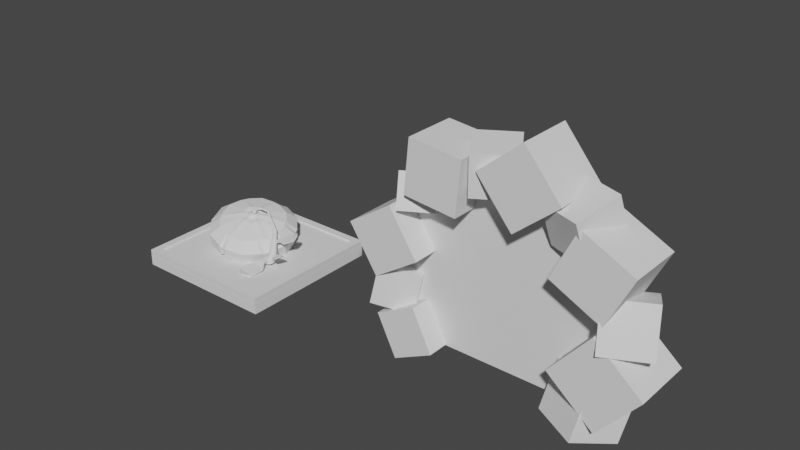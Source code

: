 # Source: Graphics.blend  (saved by Blender 3.4.6; exported with 4.5.12 LTS)
import bpy
from mathutils import Matrix  # noqa: F401  (used for matrix-valued properties, if any)

bpy.ops.wm.read_factory_settings(use_empty=True)
scene = bpy.context.scene
scene.name = 'Scene'

# ---- collections
col_collection = bpy.data.collections.new('Collection'); scene.collection.children.link(col_collection)

# ---- world
world_world = bpy.data.worlds.new('World'); scene.world = world_world
world_world.use_nodes = True; world_world.node_tree.nodes.clear()
_N = world_world.node_tree.nodes; _L = world_world.node_tree.links
n0 = _N.new('ShaderNodeOutputWorld'); n0.name = 'World Output'; n0.location = (300, 300)
n1 = _N.new('ShaderNodeBackground'); n1.name = 'Background'; n1.location = (10, 300)
n1.inputs[0].default_value = (0.05088, 0.05088, 0.05088, 1.0)
_L.new(n1.outputs[0], n0.inputs[0])
n0.is_active_output = True
world_world.color = (0.05088, 0.05088, 0.05088)
world_world.use_sun_shadow = False
world_world.sun_shadow_jitter_overblur = 0.0

# ---- meshes
me_cube_001 = bpy.data.meshes.new('Cube.001')
me_cube_001.from_pydata([(-0.5, -0.5, 0.0), (-0.5, 0.5, 0.0), (0.5, -0.5, 0.0), (0.5, 0.5, 0.0), (-0.4733, -0.4733, 0.1), (-0.5, -0.5, 0.07326), (-0.4922, -0.4922, 0.09217), (-0.4733, 0.4733, 0.1), (-0.5, 0.5, 0.07326), (-0.4922, 0.4922, 0.09217), (0.4733, -0.4733, 0.1), (0.5, -0.5, 0.07326), (0.4922, -0.4922, 0.09217), (0.4733, 0.4733, 0.1), (0.5, 0.5, 0.07326), (0.4922, 0.4922, 0.09217)], [], [(13, 7, 4, 10), (3, 14, 11, 2), (0, 5, 8, 1), (1, 8, 14, 3), (4, 7, 9, 6), (6, 9, 8, 5), (7, 13, 15, 9), (9, 15, 14, 8), (13, 10, 12, 15), (15, 12, 11, 14), (10, 4, 6, 12), (12, 6, 5, 11), (2, 11, 5, 0)])
_uv = me_cube_001.uv_layers.new(name='UVMap')
_uv.uv.foreach_set('vector', [0.6317, 0.5067, 0.8683, 0.5067, 0.8683, 0.7433, 0.6317, 0.7433, 0.375, 0.5, 0.5582, 0.5, 0.5582, 0.75, 0.375, 0.75, 0.375, 0.0, 0.5582, 0.0, 0.5582, 0.25, 0.375, 0.25, 0.375, 0.25, 0.5582, 0.25, 0.5582, 0.5, 0.375, 0.5, 0.8683, 0.7433, 0.8683, 0.5067, 0.875, 0.502, 0.875, 0.748, 0.625, 0.001958, 0.625, 0.248, 0.5582, 0.25, 0.5582, 0.0, 0.8683, 0.5067, 0.6317, 0.5067, 0.627, 0.5, 0.873, 0.5, 0.625, 0.252, 0.625, 0.498, 0.5582, 0.5, 0.5582, 0.25, 0.6317, 0.5067, 0.6317, 0.7433, 0.625, 0.748, 0.625, 0.502, 0.625, 0.502, 0.625, 0.748, 0.5582, 0.75, 0.5582, 0.5, 0.6317, 0.7433, 0.8683, 0.7433, 0.873, 0.75, 0.627, 0.75, 0.625, 0.752, 0.625, 0.998, 0.5582, 1.0, 0.5582, 0.75, 0.375, 0.75, 0.5582, 0.75, 0.5582, 1.0, 0.375, 1.0])
me_cube_001.update()
me_cube_004 = bpy.data.meshes.new('Cube.004')
me_cube_004.from_pydata([(-0.4995, -0.4995, 0.07269), (-0.4995, -0.4995, 0.1123), (-0.4995, 0.4995, 0.07269), (-0.4995, 0.4995, 0.1123), (0.4995, -0.4995, 0.07269), (0.4995, -0.4995, 0.1123), (0.4995, 0.4995, 0.07269), (0.4995, 0.4995, 0.1123), (-0.4496, -0.4496, 0.1123), (-0.4496, 0.4496, 0.1123), (0.4496, 0.4496, 0.1123), (0.4496, -0.4496, 0.1123), (-0.4496, -0.4496, 0.07326), (-0.4496, 0.4496, 0.07326), (0.4496, 0.4496, 0.07326), (0.4496, -0.4496, 0.07326)], [], [(0, 1, 3, 2), (2, 3, 7, 6), (6, 7, 5, 4), (4, 5, 1, 0), (7, 3, 9, 10), (11, 10, 14, 15), (5, 7, 10, 11), (3, 1, 8, 9), (1, 5, 11, 8), (9, 8, 12, 13), (8, 11, 15, 12), (10, 9, 13, 14)])
_uv = me_cube_004.uv_layers.new(name='UVMap')
_uv.uv.foreach_set('vector', [0.375, 0.0, 0.625, 0.0, 0.625, 0.25, 0.375, 0.25, 0.375, 0.25, 0.625, 0.25, 0.625, 0.5, 0.375, 0.5, 0.375, 0.5, 0.625, 0.5, 0.625, 0.75, 0.375, 0.75, 0.375, 0.75, 0.625, 0.75, 0.625, 1.0, 0.375, 1.0, 0.625, 0.5, 0.625, 0.25, 0.625, 0.25, 0.625, 0.5, 0.625, 0.75, 0.625, 0.5, 0.625, 0.5, 0.625, 0.75, 0.625, 0.75, 0.625, 0.5, 0.625, 0.5, 0.625, 0.75, 0.625, 0.25, 0.625, 0.0, 0.625, 0.0, 0.625, 0.25, 0.625, 1.0, 0.625, 0.75, 0.625, 0.75, 0.625, 1.0, 0.625, 0.25, 0.625, 0.0, 0.625, 0.0, 0.625, 0.25, 0.625, 1.0, 0.625, 0.75, 0.625, 0.75, 0.625, 1.0, 0.625, 0.5, 0.625, 0.25, 0.625, 0.25, 0.625, 0.5])
me_cube_004.update()
me_cylinder = bpy.data.meshes.new('Cylinder')
me_cylinder.from_pydata([(0.03656, 0.2574, -0.291), (0.02173, 0.07909, -0.03838), (0.1574, 0.04972, -0.2923), (0.06433, 0.005869, -0.05772), (0.03681, -0.165, -0.2925), (0.02182, -0.06981, -0.06179), (-0.2046, -0.1719, -0.2916), (-0.06329, -0.07226, -0.0465), (-0.3255, 0.03579, -0.2903), (-0.1059, 0.0009614, -0.02716), (-0.2049, 0.2505, -0.2901), (-0.06338, 0.07664, -0.02309), (0.1023, 0.2839, -0.1266), (0.2515, 0.03198, -0.1909), (0.1029, -0.2377, -0.2033), (-0.1852, -0.2441, -0.1495), (-0.3459, 0.01099, -0.09183), (-0.1986, 0.279, -0.08808), (0.0767, 0.291, -0.2137), (0.2222, 0.04539, -0.2763), (0.07729, -0.2177, -0.2884), (-0.2034, -0.2239, -0.2359), (-0.3604, 0.02482, -0.1799), (-0.22, 0.2885, -0.1893), (0.08164, 0.208, -0.06839), (0.1935, 0.01561, -0.1192), (0.08188, -0.1832, -0.1299), (-0.1417, -0.1896, -0.08974), (-0.2536, 0.002721, -0.03891), (-0.1419, 0.2015, -0.02824), (-0.02078, 0.003415, -0.04244), (-0.02078, 0.003415, -0.04244), (-0.02078, 0.003415, -0.04244), (-0.02078, 0.003415, -0.04244), (-0.02078, 0.003415, -0.04244), (-0.02078, 0.003415, -0.04244), (-0.126, 0.2741, -0.2903), (-0.04234, 0.2765, -0.2906), (-0.08281, 0.2535, -0.2904), (-0.04979, 0.08071, -0.02496), (0.008135, 0.08238, -0.03536), (-0.0193, 0.08127, -0.02402), (0.09434, 0.2008, -0.2915), (0.1362, 0.1288, -0.2919), (0.09863, 0.1529, -0.2915), (0.03168, 0.06933, -0.04175), (0.06068, 0.01949, -0.05491), (0.04828, 0.04382, -0.04235), (0.1363, -0.03057, -0.2925), (0.09452, -0.105, -0.2926), (0.09876, -0.05863, -0.2923), (0.06069, -0.007965, -0.05923), (0.03176, -0.05947, -0.06199), (0.04833, -0.03499, -0.05474), (-0.04206, -0.1886, -0.2923), (-0.1257, -0.191, -0.292), (-0.08256, -0.1696, -0.2919), (0.008229, -0.07388, -0.05992), (-0.04969, -0.07555, -0.04952), (-0.01921, -0.07633, -0.0488), (-0.2673, -0.1013, -0.2927), (-0.2939, -0.05796, -0.2926), (-0.264, -0.06909, -0.2908), (-0.07324, -0.0625, -0.04314), (-0.1022, -0.01266, -0.02997), (-0.08679, -0.03888, -0.03047), (-0.3044, 0.1161, -0.2901), (-0.2626, 0.1905, -0.29), (-0.2641, 0.1425, -0.2901), (-0.1022, 0.0148, -0.02565), (-0.07332, 0.0663, -0.02289), (-0.08684, 0.03992, -0.01808), (-0.07799, 0.3152, -0.1046), (-0.01839, 0.3131, -0.09977), (-0.04703, 0.3078, -0.1004), (0.2191, 0.1529, -0.1659), (0.1907, 0.1972, -0.1565), (0.2001, 0.1708, -0.1674), (0.1912, -0.146, -0.2051), (0.2192, -0.09084, -0.2042), (0.2003, -0.1173, -0.2127), (-0.06448, -0.2733, -0.1763), (-0.01776, -0.2739, -0.1868), (-0.04668, -0.2685, -0.191), (-0.3067, -0.1208, -0.1236), (-0.2668, -0.1683, -0.1263), (-0.287, -0.1424, -0.1307), (-0.2869, 0.1872, -0.08625), (-0.3137, 0.1338, -0.07848), (-0.294, 0.1566, -0.07868), (0.1624, 0.2069, -0.2427), (0.1908, 0.1627, -0.2521), (0.1707, 0.1815, -0.2588), (0.1909, -0.07368, -0.2893), (0.1629, -0.1288, -0.2902), (0.1709, -0.09944, -0.303), (-0.03396, -0.2536, -0.2598), (-0.07986, -0.253, -0.2505), (-0.06532, -0.2278, -0.2588), (-0.295, -0.1315, -0.2087), (-0.329, -0.09244, -0.2041), (-0.3108, -0.1133, -0.2165), (-0.3292, 0.1439, -0.167), (-0.3055, 0.1995, -0.1876), (-0.311, 0.1676, -0.1723), (-0.04031, 0.3193, -0.1877), (-0.103, 0.3235, -0.2054), (-0.07024, 0.315, -0.1935), (-0.001236, 0.228, -0.04998), (-0.05908, 0.2263, -0.0396), (-0.02919, 0.2228, -0.04155), (0.1423, 0.1484, -0.08892), (0.1713, 0.09868, -0.1021), (0.1546, 0.121, -0.09138), (0.1714, -0.06873, -0.1284), (0.1425, -0.1202, -0.1311), (0.1547, -0.09327, -0.1251), (-0.0009748, -0.208, -0.1185), (-0.05882, -0.2097, -0.1081), (-0.02893, -0.2057, -0.1089), (-0.2024, -0.1301, -0.06921), (-0.2313, -0.08034, -0.05606), (-0.2127, -0.1039, -0.05908), (-0.2314, 0.08707, -0.02974), (-0.2026, 0.1385, -0.02698), (-0.2128, 0.1104, -0.0254), (-0.02078, 0.003415, -0.04244), (-0.02078, 0.003415, -0.04244), (-0.02136, 0.003778, -0.04475), (-0.02078, 0.003415, -0.04244), (-0.02078, 0.003415, -0.04244), (-0.02136, 0.003778, -0.04475), (-0.02078, 0.003415, -0.04244), (-0.02078, 0.003415, -0.04244), (-0.02136, 0.003778, -0.04475), (-0.02078, 0.003415, -0.04244), (-0.02078, 0.003415, -0.04244), (-0.02136, 0.003778, -0.04475), (-0.02078, 0.003415, -0.04244), (-0.02078, 0.003415, -0.04244), (-0.02136, 0.003778, -0.04475), (-0.02078, 0.003415, -0.04244), (-0.02078, 0.003415, -0.04244), (-0.02136, 0.003778, -0.04475), (-0.006838, 0.01771, -0.02417), (-0.01641, 0.02002, -0.02205), (-0.02307, 0.05811, -0.03901), (0.0003491, 0.009522, -0.005655), (0.00218, 0.05201, -0.04462), (0.007371, 0.007824, -0.007215), (0.02068, 0.03387, -0.05088), (0.01251, 0.002781, -0.008954), (0.02746, 0.008559, -0.0561), (0.0144, -0.004257, -0.01041), (0.02071, -0.01714, -0.0589), (0.01252, -0.0114, -0.01118), (0.002233, -0.03635, -0.05851), (0.007386, -0.01674, -0.01108), (-0.02301, -0.04391, -0.05505), (0.0003661, -0.01885, -0.01012), (-0.04827, -0.0378, -0.04944), (-0.006656, -0.01715, -0.008556), (-0.06676, -0.01966, -0.04319), (-0.0118, -0.0121, -0.006816), (-0.07354, 0.005647, -0.03796), (-0.01368, -0.005067, -0.005363), (-0.06679, 0.03135, -0.03517), (-0.01181, 0.002079, -0.004586), (-0.04832, 0.05055, -0.03555), (-0.006671, 0.007419, -0.004693), (0.0001708, 0.01083, -0.02654), (0.00274, 0.001241, -0.02852), (0.0001823, -0.008498, -0.02958), (-0.006818, -0.01577, -0.02944), (-0.01638, -0.01864, -0.02812), (-0.02595, -0.01633, -0.026), (-0.03296, -0.009453, -0.02363), (-0.03553, 0.0001376, -0.02165), (-0.03297, 0.009876, -0.02059), (-0.02597, 0.01715, -0.02074), (0.0007985, 0.001298, 0.009962), (-2.081e-05, 0.001496, 0.01014), (0.001399, 0.0007094, 0.009759), (0.001619, -0.0001117, 0.009589), (0.0014, -0.0009455, 0.009499), (0.0008002, -0.001569, 0.009511), (-1.883e-05, -0.001814, 0.009624), (-0.0008382, -0.001616, 0.009806), (-0.001438, -0.001027, 0.01001), (-0.001658, -0.0002062, 0.01018), (-0.001439, 0.0006276, 0.01027), (-0.0008399, 0.001251, 0.01026)], [], [(29, 11, 39, 109), (3, 46, 129, 31), (24, 1, 45, 111), (5, 52, 132, 32), (25, 3, 51, 114), (7, 58, 135, 33), (26, 5, 57, 117), (9, 64, 138, 34), (27, 7, 63, 120), (11, 70, 141, 35), (8, 22, 102, 66), (28, 9, 69, 123), (39, 11, 35, 127), (10, 23, 106, 36), (17, 29, 109, 72), (30, 126, 128, 127, 35, 141, 143, 142, 34, 138, 140, 139, 33, 135, 137, 136, 32, 132, 134, 133, 31, 129, 131, 130), (87, 124, 29, 17), (16, 28, 123, 88), (84, 121, 28, 16), (15, 27, 120, 85), (81, 118, 27, 15), (14, 26, 117, 82), (78, 115, 26, 14), (13, 25, 114, 79), (75, 112, 25, 13), (73, 108, 24, 12), (43, 91, 19, 2), (45, 1, 30, 130), (49, 94, 20, 4), (51, 3, 31, 133), (55, 97, 21, 6), (57, 5, 32, 136), (61, 100, 22, 8), (63, 7, 33, 139), (67, 103, 23, 10), (69, 9, 34, 142), (1, 40, 126, 30), (12, 24, 111, 76), (103, 87, 17, 23), (22, 16, 88, 102), (100, 84, 16, 22), (21, 15, 85, 99), (97, 81, 15, 21), (20, 14, 82, 96), (94, 78, 14, 20), (19, 13, 79, 93), (91, 75, 13, 19), (18, 12, 76, 90), (23, 17, 72, 106), (121, 64, 9, 28), (6, 21, 99, 60), (118, 58, 7, 27), (4, 20, 96, 54), (115, 52, 5, 26), (0, 18, 90, 42), (108, 40, 1, 24), (2, 19, 93, 48), (105, 73, 12, 18), (112, 46, 3, 25), (124, 70, 11, 29), (109, 39, 41, 110), (110, 41, 40, 108), (91, 43, 44, 92), (92, 44, 42, 90), (94, 49, 50, 95), (95, 50, 48, 93), (97, 55, 56, 98), (98, 56, 54, 96), (100, 61, 62, 101), (101, 62, 60, 99), (103, 67, 68, 104), (104, 68, 66, 102), (106, 72, 74, 107), (107, 74, 73, 105), (112, 75, 77, 113), (113, 77, 76, 111), (115, 78, 80, 116), (116, 80, 79, 114), (118, 81, 83, 119), (119, 83, 82, 117), (121, 84, 86, 122), (122, 86, 85, 120), (124, 87, 89, 125), (125, 89, 88, 123), (75, 91, 92, 77), (77, 92, 90, 76), (78, 94, 95, 80), (80, 95, 93, 79), (81, 97, 98, 83), (83, 98, 96, 82), (84, 100, 101, 86), (86, 101, 99, 85), (87, 103, 104, 89), (89, 104, 102, 88), (36, 106, 107, 38), (38, 107, 105, 37), (72, 109, 110, 74), (74, 110, 108, 73), (46, 112, 113, 47), (47, 113, 111, 45), (52, 115, 116, 53), (53, 116, 114, 51), (58, 118, 119, 59), (59, 119, 117, 57), (64, 121, 122, 65), (65, 122, 120, 63), (70, 124, 125, 71), (71, 125, 123, 69), (63, 139, 140, 65), (65, 140, 138, 64), (57, 136, 137, 59), (59, 137, 135, 58), (51, 133, 134, 53), (53, 134, 132, 52), (126, 40, 41, 128), (128, 41, 39, 127), (45, 130, 131, 47), (47, 131, 129, 46), (69, 142, 143, 71), (71, 143, 141, 70), (37, 105, 18, 0), (148, 144, 170, 150), (145, 147, 149, 144), (150, 170, 171, 152), (144, 149, 151, 170), (152, 171, 172, 154), (170, 151, 153, 171), (154, 172, 173, 156), (171, 153, 155, 172), (156, 173, 174, 158), (172, 155, 157, 173), (158, 174, 175, 160), (173, 157, 159, 174), (160, 175, 176, 162), (174, 159, 161, 175), (162, 176, 177, 164), (175, 161, 163, 176), (164, 177, 178, 166), (176, 163, 165, 177), (166, 178, 179, 168), (177, 165, 167, 178), (151, 149, 180, 182), (168, 179, 145, 146), (178, 167, 169, 179), (146, 145, 144, 148), (179, 169, 147, 145), (146, 148, 150, 152, 154, 156, 158, 160, 162, 164, 166, 168), (180, 181, 191, 190, 189, 188, 187, 186, 185, 184, 183, 182), (147, 169, 191, 181), (169, 167, 190, 191), (149, 147, 181, 180), (165, 163, 188, 189), (161, 159, 186, 187), (157, 155, 184, 185), (153, 151, 182, 183), (167, 165, 189, 190), (163, 161, 187, 188), (159, 157, 185, 186), (155, 153, 183, 184)])
_uv = me_cylinder.uv_layers.new(name='UVMap')
_uv.uv.foreach_set('vector', [0.08333, 0.875, 0.08333, 1.0, 0.05672, 1.0, 0.02156, 0.875, 0.75, 1.0, 0.7766, 1.0, 0.75, 1.0, 0.75, 1.0, 0.9167, 0.875, 0.9167, 1.0, 0.89, 1.0, 0.8549, 0.875, 0.5833, 1.0, 0.61, 1.0, 0.5833, 1.0, 0.5833, 1.0, 0.75, 0.875, 0.75, 1.0, 0.7234, 1.0, 0.6882, 0.875, 0.4167, 1.0, 0.4433, 1.0, 0.4167, 1.0, 0.4167, 1.0, 0.5833, 0.875, 0.5833, 1.0, 0.5567, 1.0, 0.5216, 0.875, 0.25, 1.0, 0.2766, 1.0, 0.25, 1.0, 0.25, 1.0, 0.4167, 0.875, 0.4167, 1.0, 0.39, 1.0, 0.3549, 0.875, 0.08333, 1.0, 0.11, 1.0, 0.08333, 1.0, 0.08333, 1.0, 0.25, 0.5, 0.25, 0.625, 0.1832, 0.625, 0.1955, 0.5, 0.25, 0.875, 0.25, 1.0, 0.2234, 1.0, 0.1882, 0.875, 0.05672, 1.0, 0.08333, 1.0, 7.451e-08, 1.0, 7.451e-08, 1.0, 0.08333, 0.5, 0.08333, 0.625, 0.01649, 0.625, 0.02888, 0.5, 0.08333, 0.75, 0.08333, 0.875, 0.02156, 0.875, 0.01609, 0.75, 0.37, 0.4578, 0.37, 0.4578, 0.3718, 0.456, 0.3737, 0.4542, 0.37, 0.4578, 0.4578, 0.37, 0.4505, 0.3773, 0.4432, 0.3846, 0.4432, 0.3846, 0.4578, 0.37, 0.4139, 0.4139, 0.37, 0.4578, 0.37, 0.4578, 0.3737, 0.4542, 0.3718, 0.456, 0.37, 0.4578, 0.37, 0.4578, 0.37, 0.4578, 0.0, 0.0, 0.4578, 0.37, 0.4432, 0.3846, 0.4432, 0.3846, 0.4505, 0.3773, 0.4578, 0.37, 0.1506, 0.75, 0.1451, 0.875, 0.08333, 0.875, 0.08333, 0.75, 0.25, 0.75, 0.25, 0.875, 0.1882, 0.875, 0.1828, 0.75, 0.3172, 0.75, 0.3118, 0.875, 0.25, 0.875, 0.25, 0.75, 0.4167, 0.75, 0.4167, 0.875, 0.3549, 0.875, 0.3494, 0.75, 0.4839, 0.75, 0.4784, 0.875, 0.4167, 0.875, 0.4167, 0.75, 0.5833, 0.75, 0.5833, 0.875, 0.5216, 0.875, 0.5161, 0.75, 0.6506, 0.75, 0.6451, 0.875, 0.5833, 0.875, 0.5833, 0.75, 0.75, 0.75, 0.75, 0.875, 0.6882, 0.875, 0.6828, 0.75, 0.8172, 0.75, 0.8118, 0.875, 0.75, 0.875, 0.75, 0.75, 0.9839, 0.75, 0.9784, 0.875, 0.9167, 0.875, 0.9167, 0.75, 0.8045, 0.5, 0.8168, 0.625, 0.75, 0.625, 0.75, 0.5, 0.89, 1.0, 0.9167, 1.0, 0.8333, 1.0, 0.8333, 1.0, 0.6378, 0.5, 0.6502, 0.625, 0.5833, 0.625, 0.5833, 0.5, 0.7234, 1.0, 0.75, 1.0, 0.6667, 1.0, 0.6667, 1.0, 0.4711, 0.5, 0.4835, 0.625, 0.4167, 0.625, 0.4167, 0.5, 0.5567, 1.0, 0.5833, 1.0, 0.5, 1.0, 0.5, 1.0, 0.3045, 0.5, 0.3168, 0.625, 0.25, 0.625, 0.25, 0.5, 0.39, 1.0, 0.4167, 1.0, 0.3333, 1.0, 0.3333, 1.0, 0.1378, 0.5, 0.1502, 0.625, 0.08333, 0.625, 0.08333, 0.5, 0.2234, 1.0, 0.25, 1.0, 0.1667, 1.0, 0.1667, 1.0, 0.9167, 1.0, 0.9433, 1.0, 0.9167, 1.0, 0.9167, 1.0, 0.9167, 0.75, 0.9167, 0.875, 0.8549, 0.875, 0.8494, 0.75, 0.1502, 0.625, 0.1506, 0.75, 0.08333, 0.75, 0.08333, 0.625, 0.25, 0.625, 0.25, 0.75, 0.1828, 0.75, 0.1832, 0.625, 0.3168, 0.625, 0.3172, 0.75, 0.25, 0.75, 0.25, 0.625, 0.4167, 0.625, 0.4167, 0.75, 0.3494, 0.75, 0.3498, 0.625, 0.4835, 0.625, 0.4839, 0.75, 0.4167, 0.75, 0.4167, 0.625, 0.5833, 0.625, 0.5833, 0.75, 0.5161, 0.75, 0.5165, 0.625, 0.6502, 0.625, 0.6506, 0.75, 0.5833, 0.75, 0.5833, 0.625, 0.75, 0.625, 0.75, 0.75, 0.6828, 0.75, 0.6832, 0.625, 0.8168, 0.625, 0.8172, 0.75, 0.75, 0.75, 0.75, 0.625, 0.9167, 0.625, 0.9167, 0.75, 0.8494, 0.75, 0.8498, 0.625, 0.08333, 0.625, 0.08333, 0.75, 0.01609, 0.75, 0.01649, 0.625, 0.3118, 0.875, 0.2766, 1.0, 0.25, 1.0, 0.25, 0.875, 0.4167, 0.5, 0.4167, 0.625, 0.3498, 0.625, 0.3622, 0.5, 0.4784, 0.875, 0.4433, 1.0, 0.4167, 1.0, 0.4167, 0.875, 0.5833, 0.5, 0.5833, 0.625, 0.5165, 0.625, 0.5289, 0.5, 0.6451, 0.875, 0.61, 1.0, 0.5833, 1.0, 0.5833, 0.875, 0.9167, 0.5, 0.9167, 0.625, 0.8498, 0.625, 0.8622, 0.5, 0.9784, 0.875, 0.9433, 1.0, 0.9167, 1.0, 0.9167, 0.875, 0.75, 0.5, 0.75, 0.625, 0.6832, 0.625, 0.6955, 0.5, 0.9835, 0.625, 0.9839, 0.75, 0.9167, 0.75, 0.9167, 0.625, 0.8118, 0.875, 0.7766, 1.0, 0.75, 1.0, 0.75, 0.875, 0.1451, 0.875, 0.11, 1.0, 0.08333, 1.0, 0.08333, 0.875, 0.02156, 0.875, 0.05672, 1.0, 7.451e-08, 1.0, 7.451e-08, 0.8786, 1.0, 0.8786, 1.0, 1.0, 0.9433, 1.0, 0.9784, 0.875, 0.8168, 0.625, 0.8045, 0.5, 0.8333, 0.5, 0.8333, 0.6235, 0.8333, 0.6235, 0.8333, 0.5, 0.8622, 0.5, 0.8498, 0.625, 0.6502, 0.625, 0.6378, 0.5, 0.6667, 0.5, 0.6667, 0.6235, 0.6667, 0.6235, 0.6667, 0.5, 0.6955, 0.5, 0.6832, 0.625, 0.4835, 0.625, 0.4711, 0.5, 0.5, 0.5, 0.5, 0.6235, 0.5, 0.6235, 0.5, 0.5, 0.5289, 0.5, 0.5165, 0.625, 0.3168, 0.625, 0.3045, 0.5, 0.3333, 0.5, 0.3333, 0.6235, 0.3333, 0.6235, 0.3333, 0.5, 0.3622, 0.5, 0.3498, 0.625, 0.1502, 0.625, 0.1378, 0.5, 0.1667, 0.5, 0.1667, 0.6235, 0.1667, 0.6235, 0.1667, 0.5, 0.1955, 0.5, 0.1832, 0.625, 0.01649, 0.625, 0.01609, 0.75, 7.451e-08, 0.7497, 7.451e-08, 0.625, 1.0, 0.625, 1.0, 0.7497, 0.9839, 0.75, 0.9835, 0.625, 0.8118, 0.875, 0.8172, 0.75, 0.8333, 0.7513, 0.8333, 0.8768, 0.8333, 0.8768, 0.8333, 0.7513, 0.8494, 0.75, 0.8549, 0.875, 0.6451, 0.875, 0.6506, 0.75, 0.6667, 0.7513, 0.6667, 0.8768, 0.6667, 0.8768, 0.6667, 0.7513, 0.6828, 0.75, 0.6882, 0.875, 0.4784, 0.875, 0.4839, 0.75, 0.5, 0.7513, 0.5, 0.8768, 0.5, 0.8768, 0.5, 0.7513, 0.5161, 0.75, 0.5216, 0.875, 0.3118, 0.875, 0.3172, 0.75, 0.3333, 0.7513, 0.3333, 0.8768, 0.3333, 0.8768, 0.3333, 0.7513, 0.3494, 0.75, 0.3549, 0.875, 0.1451, 0.875, 0.1506, 0.75, 0.1667, 0.7513, 0.1667, 0.8768, 0.1667, 0.8768, 0.1667, 0.7513, 0.1828, 0.75, 0.1882, 0.875, 0.8172, 0.75, 0.8168, 0.625, 0.8333, 0.6235, 0.8333, 0.7513, 0.8333, 0.7513, 0.8333, 0.6235, 0.8498, 0.625, 0.8494, 0.75, 0.6506, 0.75, 0.6502, 0.625, 0.6667, 0.6235, 0.6667, 0.7513, 0.6667, 0.7513, 0.6667, 0.6235, 0.6832, 0.625, 0.6828, 0.75, 0.4839, 0.75, 0.4835, 0.625, 0.5, 0.6235, 0.5, 0.7513, 0.5, 0.7513, 0.5, 0.6235, 0.5165, 0.625, 0.5161, 0.75, 0.3172, 0.75, 0.3168, 0.625, 0.3333, 0.6235, 0.3333, 0.7513, 0.3333, 0.7513, 0.3333, 0.6235, 0.3498, 0.625, 0.3494, 0.75, 0.1506, 0.75, 0.1502, 0.625, 0.1667, 0.6235, 0.1667, 0.7513, 0.1667, 0.7513, 0.1667, 0.6235, 0.1832, 0.625, 0.1828, 0.75, 0.02888, 0.5, 0.01649, 0.625, 7.451e-08, 0.6219, 7.451e-08, 0.5, 1.0, 0.5, 1.0, 0.6219, 0.9835, 0.625, 0.9711, 0.5, 0.01609, 0.75, 0.02156, 0.875, 7.451e-08, 0.875, 7.451e-08, 0.7529, 1.0, 0.7529, 1.0, 0.875, 0.9784, 0.875, 0.9839, 0.75, 0.7766, 1.0, 0.8118, 0.875, 0.8333, 0.8768, 0.8333, 1.0, 0.8333, 1.0, 0.8333, 0.8768, 0.8549, 0.875, 0.89, 1.0, 0.61, 1.0, 0.6451, 0.875, 0.6667, 0.8768, 0.6667, 1.0, 0.6667, 1.0, 0.6667, 0.8768, 0.6882, 0.875, 0.7234, 1.0, 0.4433, 1.0, 0.4784, 0.875, 0.5, 0.8768, 0.5, 1.0, 0.5, 1.0, 0.5, 0.8768, 0.5216, 0.875, 0.5567, 1.0, 0.2766, 1.0, 0.3118, 0.875, 0.3333, 0.8768, 0.3333, 1.0, 0.3333, 1.0, 0.3333, 0.8768, 0.3549, 0.875, 0.39, 1.0, 0.11, 1.0, 0.1451, 0.875, 0.1667, 0.8768, 0.1667, 1.0, 0.1667, 1.0, 0.1667, 0.8768, 0.1882, 0.875, 0.2234, 1.0, 0.39, 1.0, 0.3333, 1.0, 0.2917, 1.0, 0.3333, 1.0, 0.3333, 1.0, 0.2917, 1.0, 0.25, 1.0, 0.2766, 1.0, 0.5567, 1.0, 0.5, 1.0, 0.4583, 1.0, 0.5, 1.0, 0.5, 1.0, 0.4583, 1.0, 0.4167, 1.0, 0.4433, 1.0, 0.7234, 1.0, 0.6667, 1.0, 0.625, 1.0, 0.6667, 1.0, 0.6667, 1.0, 0.625, 1.0, 0.5833, 1.0, 0.61, 1.0, 0.9167, 1.0, 0.9433, 1.0, 1.0, 1.0, 0.9167, 1.0, 7.451e-08, 1.0, 7.451e-08, 1.0, 0.05672, 1.0, 7.451e-08, 1.0, 0.89, 1.0, 0.8333, 1.0, 0.7917, 1.0, 0.8333, 1.0, 0.8333, 1.0, 0.7917, 1.0, 0.75, 1.0, 0.7766, 1.0, 0.2234, 1.0, 0.1667, 1.0, 0.125, 1.0, 0.1667, 1.0, 0.1667, 1.0, 0.125, 1.0, 0.08333, 1.0, 0.11, 1.0, 0.9711, 0.5, 0.9835, 0.625, 0.9167, 0.625, 0.9167, 0.5, 0.9167, 0.5, 0.9167, 0.6265, 0.8333, 0.6265, 0.8333, 0.5, 1.0, 0.6265, 1.0, 1.0, 0.9167, 1.0, 0.9167, 0.6265, 0.8333, 0.5, 0.8333, 0.6265, 0.75, 0.6265, 0.75, 0.5, 0.9167, 0.6265, 0.9167, 1.0, 0.8333, 1.0, 0.8333, 0.6265, 0.75, 0.5, 0.75, 0.6265, 0.6667, 0.6265, 0.6667, 0.5, 0.8333, 0.6265, 0.8333, 1.0, 0.75, 1.0, 0.75, 0.6265, 0.6667, 0.5, 0.6667, 0.6265, 0.5833, 0.6265, 0.5833, 0.5, 0.75, 0.6265, 0.75, 1.0, 0.6667, 1.0, 0.6667, 0.6265, 0.5833, 0.5, 0.5833, 0.6265, 0.5, 0.6265, 0.5, 0.5, 0.6667, 0.6265, 0.6667, 1.0, 0.5833, 1.0, 0.5833, 0.6265, 0.5, 0.5, 0.5, 0.6265, 0.4167, 0.6265, 0.4167, 0.5, 0.5833, 0.6265, 0.5833, 1.0, 0.5, 1.0, 0.5, 0.6265, 0.4167, 0.5, 0.4167, 0.6265, 0.3333, 0.6265, 0.3333, 0.5, 0.5, 0.6265, 0.5, 1.0, 0.4167, 1.0, 0.4167, 0.6265, 0.3333, 0.5, 0.3333, 0.6265, 0.25, 0.6265, 0.25, 0.5, 0.4167, 0.6265, 0.4167, 1.0, 0.3333, 1.0, 0.3333, 0.6265, 0.25, 0.5, 0.25, 0.6265, 0.1667, 0.6265, 0.1667, 0.5, 0.3333, 0.6265, 0.3333, 1.0, 0.25, 1.0, 0.25, 0.6265, 0.1667, 0.5, 0.1667, 0.6265, 0.08333, 0.6265, 0.08333, 0.5, 0.25, 0.6265, 0.25, 1.0, 0.1667, 1.0, 0.1667, 0.6265, 0.8333, 1.0, 0.9167, 1.0, 0.9167, 1.0, 0.8333, 1.0, 0.08333, 0.5, 0.08333, 0.6265, 7.451e-08, 0.6265, 7.451e-08, 0.5, 0.1667, 0.6265, 0.1667, 1.0, 0.08333, 1.0, 0.08333, 0.6265, 1.0, 0.5, 1.0, 0.6265, 0.9167, 0.6265, 0.9167, 0.5, 0.08333, 0.6265, 0.08333, 1.0, 7.451e-08, 1.0, 7.451e-08, 0.6265, 0.75, 0.49, 0.87, 0.4578, 0.9578, 0.37, 0.99, 0.25, 0.9578, 0.13, 0.87, 0.04215, 0.75, 0.01, 0.63, 0.04215, 0.5422, 0.13, 0.51, 0.25, 0.5422, 0.37, 0.63, 0.4578, 0.37, 0.4578, 0.25, 0.49, 0.13, 0.4578, 0.04215, 0.37, 0.01, 0.25, 0.04215, 0.13, 0.13, 0.04215, 0.25, 0.01, 0.37, 0.04215, 0.4578, 0.13, 0.49, 0.25, 0.4578, 0.37, 7.451e-08, 1.0, 0.08333, 1.0, 0.08333, 1.0, 7.451e-08, 1.0, 0.08333, 1.0, 0.1667, 1.0, 0.1667, 1.0, 0.08333, 1.0, 0.9167, 1.0, 1.0, 1.0, 1.0, 1.0, 0.9167, 1.0, 0.25, 1.0, 0.3333, 1.0, 0.3333, 1.0, 0.25, 1.0, 0.4167, 1.0, 0.5, 1.0, 0.5, 1.0, 0.4167, 1.0, 0.5833, 1.0, 0.6667, 1.0, 0.6667, 1.0, 0.5833, 1.0, 0.75, 1.0, 0.8333, 1.0, 0.8333, 1.0, 0.75, 1.0, 0.1667, 1.0, 0.25, 1.0, 0.25, 1.0, 0.1667, 1.0, 0.3333, 1.0, 0.4167, 1.0, 0.4167, 1.0, 0.3333, 1.0, 0.5, 1.0, 0.5833, 1.0, 0.5833, 1.0, 0.5, 1.0, 0.6667, 1.0, 0.75, 1.0, 0.75, 1.0, 0.6667, 1.0])
_ca = me_cylinder.color_attributes.new('Color', 'FLOAT_COLOR', 'POINT')
_ca.data.foreach_set('color', [0.8074, 0.343, 0.08135, 1.0, 0.8689, 0.3691, 0.08755, 1.0, 0.8689, 0.3691, 0.08755, 1.0, 0.8689, 0.3691, 0.08755, 1.0, 0.851, 0.3615, 0.08575, 1.0, 0.8689, 0.3691, 0.08755, 1.0, 0.8689, 0.3691, 0.08755, 1.0, 0.8689, 0.3691, 0.08755, 1.0, 0.8686, 0.369, 0.08752, 1.0, 0.8689, 0.3691, 0.08755, 1.0, 0.8689, 0.3691, 0.08755, 1.0, 0.8689, 0.3691, 0.08755, 1.0, 0.8689, 0.3691, 0.08755, 1.0, 0.8647, 0.3674, 0.08713, 1.0, 0.8689, 0.3691, 0.08755, 1.0, 0.8689, 0.3691, 0.08755, 1.0, 0.8684, 0.3689, 0.0875, 1.0, 0.8689, 0.3691, 0.08755, 1.0, 0.8689, 0.3691, 0.08755, 1.0, 0.8689, 0.3691, 0.08755, 1.0, 0.8653, 0.3676, 0.08719, 1.0, 0.8689, 0.3691, 0.08755, 1.0, 0.8684, 0.3689, 0.0875, 1.0, 0.8653, 0.3676, 0.08718, 1.0, 0.8689, 0.3691, 0.08755, 1.0, 0.8689, 0.3691, 0.08755, 1.0, 0.8689, 0.3691, 0.08755, 1.0, 0.8689, 0.3691, 0.08755, 1.0, 0.8689, 0.3691, 0.08755, 1.0, 0.8689, 0.3691, 0.08755, 1.0, 0.8689, 0.3691, 0.08755, 1.0, 0.8689, 0.3691, 0.08755, 1.0, 0.8689, 0.3691, 0.08755, 1.0, 0.8689, 0.3691, 0.08755, 1.0, 0.8689, 0.3691, 0.08755, 1.0, 0.8689, 0.3691, 0.08755, 1.0, 0.8689, 0.3691, 0.08755, 1.0, 0.8673, 0.3684, 0.08738, 1.0, 0.6383, 0.1667, 0.04368, 1.0, 0.8689, 0.3691, 0.08755, 1.0, 0.8689, 0.3691, 0.08755, 1.0, 0.6383, 0.1667, 0.04368, 1.0, 0.8421, 0.3578, 0.08485, 1.0, 0.8689, 0.3691, 0.08755, 1.0, 0.6383, 0.1667, 0.04368, 1.0, 0.8689, 0.3691, 0.08755, 1.0, 0.8689, 0.3691, 0.08755, 1.0, 0.6383, 0.1667, 0.04368, 1.0, 0.6655, 0.2827, 0.06705, 1.0, 0.8689, 0.3691, 0.08755, 1.0, 0.6383, 0.1667, 0.04368, 1.0, 0.8689, 0.3691, 0.08755, 1.0, 0.8689, 0.3691, 0.08755, 1.0, 0.6383, 0.1667, 0.04368, 1.0, 0.8689, 0.3691, 0.08755, 1.0, 0.8689, 0.3691, 0.08755, 1.0, 0.6823, 0.2144, 0.05358, 1.0, 0.8689, 0.3691, 0.08755, 1.0, 0.8689, 0.3691, 0.08755, 1.0, 0.6383, 0.1667, 0.04368, 1.0, 0.8689, 0.3691, 0.08755, 1.0, 0.8689, 0.3691, 0.08755, 1.0, 0.6383, 0.1667, 0.04368, 1.0, 0.8689, 0.3691, 0.08755, 1.0, 0.8689, 0.3691, 0.08755, 1.0, 0.6383, 0.1667, 0.04368, 1.0, 0.8689, 0.3691, 0.08754, 1.0, 0.8689, 0.3691, 0.08755, 1.0, 0.6383, 0.1668, 0.04368, 1.0, 0.8689, 0.3691, 0.08755, 1.0, 0.8689, 0.3691, 0.08755, 1.0, 0.6383, 0.1668, 0.04368, 1.0, 0.8689, 0.3691, 0.08755, 1.0, 0.8688, 0.3691, 0.08753, 1.0, 0.6383, 0.1667, 0.04368, 1.0, 0.5434, 0.2309, 0.05475, 1.0, 0.8689, 0.3691, 0.08755, 1.0, 0.6387, 0.1672, 0.04378, 1.0, 0.8689, 0.3691, 0.08755, 1.0, 0.8677, 0.3686, 0.08742, 1.0, 0.6383, 0.1667, 0.04368, 1.0, 0.8689, 0.3691, 0.08755, 1.0, 0.8689, 0.3691, 0.08755, 1.0, 0.6383, 0.1667, 0.04368, 1.0, 0.8689, 0.3691, 0.08755, 1.0, 0.8689, 0.3691, 0.08755, 1.0, 0.6383, 0.1667, 0.04368, 1.0, 0.8687, 0.3691, 0.08753, 1.0, 0.8688, 0.3691, 0.08754, 1.0, 0.6384, 0.1668, 0.0437, 1.0, 0.8689, 0.3691, 0.08755, 1.0, 0.8689, 0.3691, 0.08755, 1.0, 0.6383, 0.1667, 0.04368, 1.0, 0.8689, 0.3691, 0.08755, 1.0, 0.8689, 0.3691, 0.08755, 1.0, 0.6383, 0.1667, 0.04368, 1.0, 0.8689, 0.3691, 0.08755, 1.0, 0.8689, 0.3691, 0.08755, 1.0, 0.6383, 0.1667, 0.04368, 1.0, 0.8689, 0.3691, 0.08755, 1.0, 0.8689, 0.3691, 0.08755, 1.0, 0.6383, 0.1667, 0.04368, 1.0, 0.8687, 0.369, 0.08753, 1.0, 0.8689, 0.3691, 0.08754, 1.0, 0.6383, 0.1667, 0.04368, 1.0, 0.8689, 0.3691, 0.08755, 1.0, 0.8689, 0.3691, 0.08755, 1.0, 0.6383, 0.1667, 0.04368, 1.0, 0.8689, 0.3691, 0.08755, 1.0, 0.8689, 0.3691, 0.08755, 1.0, 0.6383, 0.1667, 0.04368, 1.0, 0.8689, 0.3691, 0.08755, 1.0, 0.8689, 0.3691, 0.08755, 1.0, 0.6383, 0.1667, 0.04368, 1.0, 0.8689, 0.3691, 0.08755, 1.0, 0.8689, 0.3691, 0.08755, 1.0, 0.6383, 0.1667, 0.04368, 1.0, 0.8689, 0.3691, 0.08755, 1.0, 0.8689, 0.3691, 0.08755, 1.0, 0.6383, 0.1667, 0.04368, 1.0, 0.8689, 0.3691, 0.08755, 1.0, 0.8689, 0.3691, 0.08755, 1.0, 0.6383, 0.1667, 0.04368, 1.0, 0.8689, 0.3691, 0.08755, 1.0, 0.8689, 0.3691, 0.08754, 1.0, 0.6383, 0.1667, 0.04368, 1.0, 0.8689, 0.3691, 0.08755, 1.0, 0.8689, 0.3691, 0.08755, 1.0, 0.6383, 0.1667, 0.04368, 1.0, 0.8689, 0.3691, 0.08755, 1.0, 0.8689, 0.3691, 0.08755, 1.0, 0.6383, 0.1667, 0.04368, 1.0, 0.8689, 0.3691, 0.08755, 1.0, 0.8689, 0.3691, 0.08755, 1.0, 0.6383, 0.1667, 0.04368, 1.0, 0.8689, 0.3691, 0.08755, 1.0, 0.8689, 0.3691, 0.08755, 1.0, 0.6383, 0.1667, 0.04368, 1.0, 0.8689, 0.3691, 0.08755, 1.0, 0.8689, 0.3691, 0.08755, 1.0, 0.6383, 0.1667, 0.04368, 1.0, 0.8689, 0.3691, 0.08755, 1.0, 0.8689, 0.3691, 0.08755, 1.0, 0.6383, 0.1667, 0.04368, 1.0, 0.3032, 0.1222, 0.04317, 1.0, 0.3032, 0.1222, 0.04317, 1.0, 0.3032, 0.1222, 0.04317, 1.0, 0.3032, 0.1222, 0.04317, 1.0, 0.3032, 0.1222, 0.04317, 1.0, 0.3032, 0.1222, 0.04317, 1.0, 0.3032, 0.1222, 0.04317, 1.0, 0.3032, 0.1222, 0.04317, 1.0, 0.3032, 0.1222, 0.04317, 1.0, 0.3032, 0.1222, 0.04317, 1.0, 0.3032, 0.1222, 0.04317, 1.0, 0.3032, 0.1222, 0.04317, 1.0, 0.2957, 0.1192, 0.0421, 1.0, 0.3032, 0.1222, 0.04317, 1.0, 0.3032, 0.1222, 0.04317, 1.0, 0.3032, 0.1222, 0.04317, 1.0, 0.3032, 0.1222, 0.04317, 1.0, 0.3032, 0.1222, 0.04317, 1.0, 0.3032, 0.1222, 0.04317, 1.0, 0.3032, 0.1222, 0.04317, 1.0, 0.3032, 0.1222, 0.04317, 1.0, 0.3032, 0.1222, 0.04317, 1.0, 0.3032, 0.1222, 0.04317, 1.0, 0.3032, 0.1222, 0.04317, 1.0, 0.3032, 0.1222, 0.04317, 1.0, 0.3032, 0.1222, 0.04317, 1.0, 0.3032, 0.1222, 0.04317, 1.0, 0.3032, 0.1222, 0.04317, 1.0, 0.3032, 0.1222, 0.04317, 1.0, 0.3032, 0.1222, 0.04317, 1.0, 0.3032, 0.1222, 0.04317, 1.0, 0.3032, 0.1222, 0.04317, 1.0, 0.3032, 0.1222, 0.04317, 1.0, 0.3032, 0.1222, 0.04317, 1.0, 0.3032, 0.1222, 0.04317, 1.0, 0.3032, 0.1222, 0.04317, 1.0, 0.3032, 0.1222, 0.04317, 1.0, 0.3032, 0.1222, 0.04317, 1.0, 0.3032, 0.1222, 0.04317, 1.0, 0.3032, 0.1222, 0.04317, 1.0, 0.3032, 0.1222, 0.04317, 1.0, 0.3032, 0.1222, 0.04317, 1.0, 0.3032, 0.1222, 0.04317, 1.0, 0.3032, 0.1222, 0.04317, 1.0, 0.3032, 0.1222, 0.04317, 1.0, 0.3032, 0.1222, 0.04317, 1.0, 0.3032, 0.1222, 0.04317, 1.0, 0.3032, 0.1222, 0.04317, 1.0])
me_cylinder.use_paint_bone_selection = False
me_cylinder.use_paint_mask_vertex = True
me_cylinder.update()
me_cylinder_001 = bpy.data.meshes.new('Cylinder.001')
me_cylinder_001.from_pydata([(0.2001, -0.06003, 0.09255), (0.2417, -0.07956, 0.1342), (0.2148, -0.06397, 0.09255), (0.2623, -0.08508, 0.1319), (0.2256, -0.07473, 0.09255), (0.2772, -0.1001, 0.129), (0.2295, -0.08944, 0.09255), (0.2826, -0.1207, 0.1262), (0.2256, -0.1041, 0.09255), (0.2769, -0.1413, 0.1243), (0.2148, -0.1149, 0.09255), (0.2616, -0.1563, 0.1237), (0.2001, -0.1188, 0.09255), (0.2409, -0.1618, 0.1247), (0.1854, -0.1149, 0.09255), (0.2203, -0.1563, 0.1269), (0.1746, -0.1041, 0.09255), (0.2054, -0.1413, 0.1298), (0.1707, -0.08944, 0.09255), (0.2, -0.1207, 0.1326), (0.1746, -0.07473, 0.09255), (0.2057, -0.1001, 0.1346), (0.1854, -0.06397, 0.09255), (0.221, -0.08508, 0.1351), (0.2837, -0.09226, 0.1823), (0.2712, -0.08926, 0.1795), (0.2928, -0.1012, 0.1854), (0.2962, -0.1137, 0.188), (0.2928, -0.1263, 0.1894), (0.2837, -0.1358, 0.1892), (0.2712, -0.1395, 0.1874), (0.2586, -0.1365, 0.1846), (0.2495, -0.1276, 0.1815), (0.2461, -0.1151, 0.1789), (0.2495, -0.1025, 0.1775), (0.2586, -0.09299, 0.1777), (0.2008, 0.002311, 0.2893), (0.1942, 0.004386, 0.2852), (0.2056, -0.003358, 0.2923), (0.2074, -0.0111, 0.2934), (0.2056, -0.01885, 0.2923), (0.2008, -0.02452, 0.2893), (0.1942, -0.02659, 0.2852), (0.1877, -0.02452, 0.2811), (0.1829, -0.01885, 0.2781), (0.1811, -0.0111, 0.277), (0.1829, -0.003358, 0.2781), (0.1877, 0.002311, 0.2811), (0.07895, 0.0497, 0.3733), (0.0773, 0.05041, 0.3712), (0.08016, 0.04775, 0.3748), (0.0806, 0.04508, 0.3754), (0.08016, 0.04241, 0.3748), (0.07895, 0.04046, 0.3733), (0.0773, 0.03975, 0.3712), (0.07565, 0.04046, 0.3691), (0.07444, 0.04241, 0.3676), (0.074, 0.04508, 0.367), (0.07444, 0.04775, 0.3676), (0.07565, 0.0497, 0.3691), (-0.001844, 0.002449, 0.3804), (0.0003891, 0.0028, 0.3804), (-0.003602, 0.001028, 0.3804), (-0.004414, -0.001081, 0.3804), (-0.004063, -0.003313, 0.3803), (-0.002642, -0.005071, 0.3803), (-0.0005334, -0.005883, 0.3803), (0.001699, -0.005532, 0.3803), (0.003457, -0.004112, 0.3803), (0.00427, -0.002003, 0.3803), (0.003919, 0.0002295, 0.3804), (0.002498, 0.001987, 0.3804), (0.02619, 0.01804, 0.3912), (0.02633, 0.02144, 0.3908), (0.02624, 0.01596, 0.3958), (0.02613, 0.01487, 0.3941), (0.02673, 0.0255, 0.3972), (0.02659, 0.0221, 0.3976), (0.02652, 0.02493, 0.3913), (0.02611, 0.01563, 0.3925), (0.02641, 0.01861, 0.3971), (0.02668, 0.02758, 0.3926), (0.02679, 0.02867, 0.3943), (0.02681, 0.02791, 0.396), (0.001971, -0.004396, 0.3884), (-0.00131, -0.005913, 0.3889), (-0.001655, 0.001907, 0.3893), (0.0005224, 0.004375, 0.389), (0.002462, -0.001639, 0.3884), (-0.000207, -0.006863, 0.3887), (-0.002146, -0.0008493, 0.3893), (0.002335, 0.001223, 0.3886), (0.0009938, -0.006308, 0.3885), (-0.00202, -0.003712, 0.3891), (0.001625, 0.003424, 0.3888), (-0.0006783, 0.003819, 0.3892), (0.2281, -0.04253, 0.2412), (0.2463, -0.02178, 0.2542), (0.2297, -0.04067, 0.2362), (0.2475, -0.01995, 0.2467), (0.2444, -0.06141, 0.2393), (0.2689, -0.04802, 0.2514), (0.2459, -0.05956, 0.2342), (0.2701, -0.04619, 0.244), (0.2531, 0.01907, 0.2545), (0.2518, 0.0187, 0.2469), (0.3088, -0.04749, 0.24), (0.3101, -0.04712, 0.2477), (0.3022, 0.05882, 0.2791), (0.3048, 0.06178, 0.2724), (0.3619, -0.004414, 0.2655), (0.3592, -0.007375, 0.2722), (0.3378, 0.04709, 0.2949), (0.3416, 0.05099, 0.2893), (0.3586, 0.03127, 0.2873), (0.3548, 0.02737, 0.2928), (0.2654, -0.1427, 0.1574), (0.262, -0.1846, 0.1527), (0.2656, -0.1419, 0.1496), (0.2627, -0.1818, 0.1423), (0.2317, -0.1344, 0.1574), (0.2152, -0.173, 0.1528), (0.2319, -0.1336, 0.1497), (0.2159, -0.1702, 0.1424), (0.2888, -0.2289, 0.1279), (0.2904, -0.2221, 0.1196), (0.1724, -0.1928, 0.1198), (0.1708, -0.1997, 0.128), (0.2665, -0.3188, 0.1118), (0.2665, -0.3186, 0.101), (0.1485, -0.2894, 0.1012), (0.1485, -0.2896, 0.112), (0.2164, -0.3435, 0.1197), (0.2158, -0.3459, 0.1092), (0.1806, -0.3372, 0.1092), (0.1812, -0.3348, 0.1198), (0.2924, -0.106, 0.1863), (0.3122, -0.1117, 0.196), (0.2941, -0.1065, 0.1826), (0.3138, -0.112, 0.1904), (0.2848, -0.1231, 0.1849), (0.3017, -0.1354, 0.194), (0.2865, -0.1235, 0.1811), (0.3033, -0.1356, 0.1884), (0.342, -0.1033, 0.1963), (0.3414, -0.1025, 0.1906), (0.3147, -0.1622, 0.1854), (0.3154, -0.163, 0.1912), (0.3846, -0.1239, 0.2147), (0.3875, -0.1247, 0.2097), (0.3608, -0.1844, 0.2045), (0.358, -0.1836, 0.2095), (0.388, -0.1517, 0.2265), (0.3919, -0.1531, 0.2223), (0.384, -0.1709, 0.2208), (0.3801, -0.1695, 0.225)], [], [(0, 1, 3, 2), (2, 3, 5, 4), (4, 5, 7, 6), (6, 7, 9, 8), (8, 9, 11, 10), (10, 11, 13, 12), (12, 13, 15, 14), (14, 15, 17, 16), (16, 17, 19, 18), (18, 19, 21, 20), (5, 3, 24, 26), (20, 21, 23, 22), (22, 23, 1, 0), (21, 19, 33, 34), (19, 17, 32, 33), (17, 15, 31, 32), (15, 13, 30, 31), (13, 11, 29, 30), (11, 9, 28, 29), (9, 7, 27, 28), (1, 23, 35, 25), (3, 1, 25, 24), (7, 5, 26, 27), (23, 21, 34, 35), (42, 41, 53, 54), (34, 33, 45, 46), (31, 30, 42, 43), (28, 27, 39, 40), (35, 34, 46, 47), (24, 25, 37, 36), (32, 31, 43, 44), (29, 28, 40, 41), (25, 35, 47, 37), (26, 24, 36, 38), (33, 32, 44, 45), (88, 84, 68, 69), (39, 38, 50, 51), (46, 45, 57, 58), (43, 42, 54, 55), (40, 39, 51, 52), (47, 46, 58, 59), (36, 37, 49, 48), (44, 43, 55, 56), (41, 40, 52, 53), (37, 47, 59, 49), (38, 36, 48, 50), (45, 44, 56, 57), (60, 61, 71, 70, 69, 68, 67, 66, 65, 64, 63, 62), (89, 85, 65, 66), (90, 86, 62, 63), (91, 88, 69, 70), (92, 89, 66, 67), (93, 90, 63, 64), (94, 91, 70, 71), (95, 87, 61, 60), (84, 92, 67, 68), (85, 93, 64, 65), (87, 94, 71, 61), (86, 95, 60, 62), (50, 48, 83, 76), (49, 59, 81, 82), (53, 52, 80, 74), (56, 55, 79, 72), (48, 49, 82, 83), (59, 58, 78, 81), (52, 51, 77, 80), (55, 54, 75, 79), (58, 57, 73, 78), (51, 50, 76, 77), (54, 53, 74, 75), (57, 56, 72, 73), (76, 83, 95, 86), (82, 81, 94, 87), (74, 80, 93, 85), (72, 79, 92, 84), (83, 82, 87, 95), (81, 78, 91, 94), (80, 77, 90, 93), (79, 75, 89, 92), (78, 73, 88, 91), (77, 76, 86, 90), (75, 74, 85, 89), (73, 72, 84, 88), (26, 38, 39, 27), (29, 41, 42, 30), (96, 97, 99, 98), (98, 99, 103, 102), (102, 103, 101, 100), (100, 101, 97, 96), (103, 99, 105, 106), (107, 106, 110, 111), (101, 103, 106, 107), (99, 97, 104, 105), (97, 101, 107, 104), (109, 108, 112, 113), (105, 104, 108, 109), (104, 107, 111, 108), (106, 105, 109, 110), (114, 113, 112, 115), (108, 111, 115, 112), (110, 109, 113, 114), (111, 110, 114, 115), (116, 117, 119, 118), (118, 119, 123, 122), (122, 123, 121, 120), (120, 121, 117, 116), (123, 119, 125, 126), (127, 126, 130, 131), (121, 123, 126, 127), (119, 117, 124, 125), (117, 121, 127, 124), (129, 128, 132, 133), (125, 124, 128, 129), (124, 127, 131, 128), (126, 125, 129, 130), (134, 133, 132, 135), (128, 131, 135, 132), (130, 129, 133, 134), (131, 130, 134, 135), (136, 137, 139, 138), (138, 139, 143, 142), (142, 143, 141, 140), (140, 141, 137, 136), (143, 139, 145, 146), (147, 146, 150, 151), (141, 143, 146, 147), (139, 137, 144, 145), (137, 141, 147, 144), (149, 148, 152, 153), (145, 144, 148, 149), (144, 147, 151, 148), (146, 145, 149, 150), (154, 153, 152, 155), (148, 151, 155, 152), (150, 149, 153, 154), (151, 150, 154, 155)])
_uv = me_cylinder_001.uv_layers.new(name='UVMap')
_uv.uv.foreach_set('vector', [1.0, 0.5, 1.0, 1.0, 0.9167, 1.0, 0.9167, 0.5, 0.9167, 0.5, 0.9167, 1.0, 0.8333, 1.0, 0.8333, 0.5, 0.8333, 0.5, 0.8333, 1.0, 0.75, 1.0, 0.75, 0.5, 0.75, 0.5, 0.75, 1.0, 0.6667, 1.0, 0.6667, 0.5, 0.6667, 0.5, 0.6667, 1.0, 0.5833, 1.0, 0.5833, 0.5, 0.5833, 0.5, 0.5833, 1.0, 0.5, 1.0, 0.5, 0.5, 0.5, 0.5, 0.5, 1.0, 0.4167, 1.0, 0.4167, 0.5, 0.4167, 0.5, 0.4167, 1.0, 0.3333, 1.0, 0.3333, 0.5, 0.3333, 0.5, 0.3333, 1.0, 0.25, 1.0, 0.25, 0.5, 0.25, 0.5, 0.25, 1.0, 0.1667, 1.0, 0.1667, 0.5, 0.8333, 1.0, 0.9167, 1.0, 0.9167, 1.0, 0.8333, 1.0, 0.1667, 0.5, 0.1667, 1.0, 0.08333, 1.0, 0.08333, 0.5, 0.08333, 0.5, 0.08333, 1.0, 7.451e-08, 1.0, 7.451e-08, 0.5, 0.1667, 1.0, 0.25, 1.0, 0.25, 1.0, 0.1667, 1.0, 0.25, 1.0, 0.3333, 1.0, 0.3333, 1.0, 0.25, 1.0, 0.3333, 1.0, 0.4167, 1.0, 0.4167, 1.0, 0.3333, 1.0, 0.4167, 1.0, 0.5, 1.0, 0.5, 1.0, 0.4167, 1.0, 0.5, 1.0, 0.5833, 1.0, 0.5833, 1.0, 0.5, 1.0, 0.5833, 1.0, 0.6667, 1.0, 0.6667, 1.0, 0.5833, 1.0, 0.6667, 1.0, 0.75, 1.0, 0.75, 1.0, 0.6667, 1.0, 7.451e-08, 1.0, 0.08333, 1.0, 0.08333, 1.0, 7.451e-08, 1.0, 0.9167, 1.0, 1.0, 1.0, 1.0, 1.0, 0.9167, 1.0, 0.75, 1.0, 0.8333, 1.0, 0.8333, 1.0, 0.75, 1.0, 0.08333, 1.0, 0.1667, 1.0, 0.1667, 1.0, 0.08333, 1.0, 0.5, 1.0, 0.5833, 1.0, 0.5833, 1.0, 0.5, 1.0, 0.1667, 1.0, 0.25, 1.0, 0.25, 1.0, 0.1667, 1.0, 0.4167, 1.0, 0.5, 1.0, 0.5, 1.0, 0.4167, 1.0, 0.6667, 1.0, 0.75, 1.0, 0.75, 1.0, 0.6667, 1.0, 0.08333, 1.0, 0.1667, 1.0, 0.1667, 1.0, 0.08333, 1.0, 0.9167, 1.0, 1.0, 1.0, 1.0, 1.0, 0.9167, 1.0, 0.3333, 1.0, 0.4167, 1.0, 0.4167, 1.0, 0.3333, 1.0, 0.5833, 1.0, 0.6667, 1.0, 0.6667, 1.0, 0.5833, 1.0, 7.451e-08, 1.0, 0.08333, 1.0, 0.08333, 1.0, 7.451e-08, 1.0, 0.8333, 1.0, 0.9167, 1.0, 0.9167, 1.0, 0.8333, 1.0, 0.25, 1.0, 0.3333, 1.0, 0.3333, 1.0, 0.25, 1.0, 0.25, 1.0, 0.3333, 1.0, 0.3333, 1.0, 0.25, 1.0, 0.75, 1.0, 0.8333, 1.0, 0.8333, 1.0, 0.75, 1.0, 0.1667, 1.0, 0.25, 1.0, 0.25, 1.0, 0.1667, 1.0, 0.4167, 1.0, 0.5, 1.0, 0.5, 1.0, 0.4167, 1.0, 0.6667, 1.0, 0.75, 1.0, 0.75, 1.0, 0.6667, 1.0, 0.08333, 1.0, 0.1667, 1.0, 0.1667, 1.0, 0.08333, 1.0, 0.9167, 1.0, 1.0, 1.0, 1.0, 1.0, 0.9167, 1.0, 0.3333, 1.0, 0.4167, 1.0, 0.4167, 1.0, 0.3333, 1.0, 0.5833, 1.0, 0.6667, 1.0, 0.6667, 1.0, 0.5833, 1.0, 7.451e-08, 1.0, 0.08333, 1.0, 0.08333, 1.0, 7.451e-08, 1.0, 0.8333, 1.0, 0.9167, 1.0, 0.9167, 1.0, 0.8333, 1.0, 0.25, 1.0, 0.3333, 1.0, 0.3333, 1.0, 0.25, 1.0, 0.37, 0.4578, 0.25, 0.49, 0.13, 0.4578, 0.04215, 0.37, 0.01, 0.25, 0.04215, 0.13, 0.13, 0.04215, 0.25, 0.01, 0.37, 0.04215, 0.4578, 0.13, 0.49, 0.25, 0.4578, 0.37, 0.5, 1.0, 0.5833, 1.0, 0.5833, 1.0, 0.5, 1.0, 0.75, 1.0, 0.8333, 1.0, 0.8333, 1.0, 0.75, 1.0, 0.1667, 1.0, 0.25, 1.0, 0.25, 1.0, 0.1667, 1.0, 0.4167, 1.0, 0.5, 1.0, 0.5, 1.0, 0.4167, 1.0, 0.6667, 1.0, 0.75, 1.0, 0.75, 1.0, 0.6667, 1.0, 0.08333, 1.0, 0.1667, 1.0, 0.1667, 1.0, 0.08333, 1.0, 0.9167, 1.0, 1.0, 1.0, 1.0, 1.0, 0.9167, 1.0, 0.3333, 1.0, 0.4167, 1.0, 0.4167, 1.0, 0.3333, 1.0, 0.5833, 1.0, 0.6667, 1.0, 0.6667, 1.0, 0.5833, 1.0, 7.451e-08, 1.0, 0.08333, 1.0, 0.08333, 1.0, 7.451e-08, 1.0, 0.8333, 1.0, 0.9167, 1.0, 0.9167, 1.0, 0.8333, 1.0, 0.8333, 1.0, 0.9167, 1.0, 0.9167, 1.0, 0.8333, 1.0, 7.451e-08, 1.0, 0.08333, 1.0, 0.08333, 1.0, 7.451e-08, 1.0, 0.5833, 1.0, 0.6667, 1.0, 0.6667, 1.0, 0.5833, 1.0, 0.3333, 1.0, 0.4167, 1.0, 0.4167, 1.0, 0.3333, 1.0, 0.9167, 1.0, 1.0, 1.0, 1.0, 1.0, 0.9167, 1.0, 0.08333, 1.0, 0.1667, 1.0, 0.1667, 1.0, 0.08333, 1.0, 0.6667, 1.0, 0.75, 1.0, 0.75, 1.0, 0.6667, 1.0, 0.4167, 1.0, 0.5, 1.0, 0.5, 1.0, 0.4167, 1.0, 0.1667, 1.0, 0.25, 1.0, 0.25, 1.0, 0.1667, 1.0, 0.75, 1.0, 0.8333, 1.0, 0.8333, 1.0, 0.75, 1.0, 0.5, 1.0, 0.5833, 1.0, 0.5833, 1.0, 0.5, 1.0, 0.25, 1.0, 0.3333, 1.0, 0.3333, 1.0, 0.25, 1.0, 0.8333, 1.0, 0.9167, 1.0, 0.9167, 1.0, 0.8333, 1.0, 7.451e-08, 1.0, 0.08333, 1.0, 0.08333, 1.0, 7.451e-08, 1.0, 0.5833, 1.0, 0.6667, 1.0, 0.6667, 1.0, 0.5833, 1.0, 0.3333, 1.0, 0.4167, 1.0, 0.4167, 1.0, 0.3333, 1.0, 0.9167, 1.0, 1.0, 1.0, 1.0, 1.0, 0.9167, 1.0, 0.08333, 1.0, 0.1667, 1.0, 0.1667, 1.0, 0.08333, 1.0, 0.6667, 1.0, 0.75, 1.0, 0.75, 1.0, 0.6667, 1.0, 0.4167, 1.0, 0.5, 1.0, 0.5, 1.0, 0.4167, 1.0, 0.1667, 1.0, 0.25, 1.0, 0.25, 1.0, 0.1667, 1.0, 0.75, 1.0, 0.8333, 1.0, 0.8333, 1.0, 0.75, 1.0, 0.5, 1.0, 0.5833, 1.0, 0.5833, 1.0, 0.5, 1.0, 0.25, 1.0, 0.3333, 1.0, 0.3333, 1.0, 0.25, 1.0, 0.8333, 1.0, 0.8333, 1.0, 0.75, 1.0, 0.75, 1.0, 0.5833, 1.0, 0.5833, 1.0, 0.5, 1.0, 0.5, 1.0, 0.375, 0.0, 0.625, 0.0, 0.625, 0.25, 0.375, 0.25, 0.375, 0.25, 0.625, 0.25, 0.625, 0.5, 0.375, 0.5, 0.375, 0.5, 0.625, 0.5, 0.625, 0.75, 0.375, 0.75, 0.375, 0.75, 0.625, 0.75, 0.625, 1.0, 0.375, 1.0, 0.625, 0.5, 0.625, 0.25, 0.625, 0.25, 0.625, 0.5, 0.625, 0.75, 0.625, 0.5, 0.625, 0.5, 0.625, 0.75, 0.625, 0.75, 0.625, 0.5, 0.625, 0.5, 0.625, 0.75, 0.625, 0.25, 0.625, 0.0, 0.625, 0.0, 0.625, 0.25, 0.625, 1.0, 0.625, 0.75, 0.625, 0.75, 0.625, 1.0, 0.625, 0.25, 0.625, 0.0, 0.625, 0.0, 0.625, 0.25, 0.625, 0.25, 0.625, 0.0, 0.625, 0.0, 0.625, 0.25, 0.625, 1.0, 0.625, 0.75, 0.625, 0.75, 0.625, 1.0, 0.625, 0.5, 0.625, 0.25, 0.625, 0.25, 0.625, 0.5, 0.625, 0.5, 0.875, 0.5, 0.875, 0.75, 0.625, 0.75, 0.625, 1.0, 0.625, 0.75, 0.625, 0.75, 0.625, 1.0, 0.625, 0.5, 0.625, 0.25, 0.625, 0.25, 0.625, 0.5, 0.625, 0.75, 0.625, 0.5, 0.625, 0.5, 0.625, 0.75, 0.375, 0.0, 0.625, 0.0, 0.625, 0.25, 0.375, 0.25, 0.375, 0.25, 0.625, 0.25, 0.625, 0.5, 0.375, 0.5, 0.375, 0.5, 0.625, 0.5, 0.625, 0.75, 0.375, 0.75, 0.375, 0.75, 0.625, 0.75, 0.625, 1.0, 0.375, 1.0, 0.625, 0.5, 0.625, 0.25, 0.625, 0.25, 0.625, 0.5, 0.625, 0.75, 0.625, 0.5, 0.625, 0.5, 0.625, 0.75, 0.625, 0.75, 0.625, 0.5, 0.625, 0.5, 0.625, 0.75, 0.625, 0.25, 0.625, 0.0, 0.625, 0.0, 0.625, 0.25, 0.625, 1.0, 0.625, 0.75, 0.625, 0.75, 0.625, 1.0, 0.625, 0.25, 0.625, 0.0, 0.625, 0.0, 0.625, 0.25, 0.625, 0.25, 0.625, 0.0, 0.625, 0.0, 0.625, 0.25, 0.625, 1.0, 0.625, 0.75, 0.625, 0.75, 0.625, 1.0, 0.625, 0.5, 0.625, 0.25, 0.625, 0.25, 0.625, 0.5, 0.625, 0.5, 0.875, 0.5, 0.875, 0.75, 0.625, 0.75, 0.625, 1.0, 0.625, 0.75, 0.625, 0.75, 0.625, 1.0, 0.625, 0.5, 0.625, 0.25, 0.625, 0.25, 0.625, 0.5, 0.625, 0.75, 0.625, 0.5, 0.625, 0.5, 0.625, 0.75, 0.375, 0.0, 0.625, 0.0, 0.625, 0.25, 0.375, 0.25, 0.375, 0.25, 0.625, 0.25, 0.625, 0.5, 0.375, 0.5, 0.375, 0.5, 0.625, 0.5, 0.625, 0.75, 0.375, 0.75, 0.375, 0.75, 0.625, 0.75, 0.625, 1.0, 0.375, 1.0, 0.625, 0.5, 0.625, 0.25, 0.625, 0.25, 0.625, 0.5, 0.625, 0.75, 0.625, 0.5, 0.625, 0.5, 0.625, 0.75, 0.625, 0.75, 0.625, 0.5, 0.625, 0.5, 0.625, 0.75, 0.625, 0.25, 0.625, 0.0, 0.625, 0.0, 0.625, 0.25, 0.625, 1.0, 0.625, 0.75, 0.625, 0.75, 0.625, 1.0, 0.625, 0.25, 0.625, 0.0, 0.625, 0.0, 0.625, 0.25, 0.625, 0.25, 0.625, 0.0, 0.625, 0.0, 0.625, 0.25, 0.625, 1.0, 0.625, 0.75, 0.625, 0.75, 0.625, 1.0, 0.625, 0.5, 0.625, 0.25, 0.625, 0.25, 0.625, 0.5, 0.625, 0.5, 0.875, 0.5, 0.875, 0.75, 0.625, 0.75, 0.625, 1.0, 0.625, 0.75, 0.625, 0.75, 0.625, 1.0, 0.625, 0.5, 0.625, 0.25, 0.625, 0.25, 0.625, 0.5, 0.625, 0.75, 0.625, 0.5, 0.625, 0.5, 0.625, 0.75])
_ca = me_cylinder_001.color_attributes.new('Col', 'BYTE_COLOR', 'CORNER')
_ca.data.foreach_set('color', [0.1413, 0.0382, 0.01229, 1.0, 0.1413, 0.0382, 0.01229, 1.0, 0.1413, 0.0382, 0.01229, 1.0, 0.1413, 0.0382, 0.01229, 1.0, 0.1413, 0.0382, 0.01229, 1.0, 0.1413, 0.0382, 0.01229, 1.0, 0.1413, 0.0382, 0.01229, 1.0, 0.1413, 0.0382, 0.01229, 1.0, 0.1413, 0.0382, 0.01229, 1.0, 0.1413, 0.0382, 0.01229, 1.0, 0.147, 0.04519, 0.0185, 1.0, 0.1413, 0.0382, 0.01229, 1.0, 0.1413, 0.0382, 0.01229, 1.0, 0.147, 0.04519, 0.0185, 1.0, 0.1413, 0.0382, 0.01229, 1.0, 0.1413, 0.0382, 0.01229, 1.0, 0.1413, 0.0382, 0.01229, 1.0, 0.1413, 0.0382, 0.01229, 1.0, 0.1413, 0.0382, 0.01229, 1.0, 0.3231, 0.2346, 0.2051, 1.0, 0.3231, 0.2346, 0.2051, 1.0, 0.1413, 0.0382, 0.01229, 1.0, 0.162, 0.05448, 0.02732, 1.0, 0.2874, 0.1946, 0.1714, 1.0, 0.2874, 0.1946, 0.1714, 1.0, 0.162, 0.05448, 0.02732, 1.0, 0.162, 0.05951, 0.0331, 1.0, 0.147, 0.04231, 0.01764, 1.0, 0.147, 0.04231, 0.01764, 1.0, 0.162, 0.05951, 0.0331, 1.0, 0.1413, 0.0382, 0.01229, 1.0, 0.1413, 0.0382, 0.01298, 1.0, 0.1413, 0.0382, 0.01298, 1.0, 0.1413, 0.0382, 0.01229, 1.0, 0.1413, 0.0382, 0.01229, 1.0, 0.1529, 0.04971, 0.02416, 1.0, 0.1529, 0.04971, 0.02416, 1.0, 0.1413, 0.0382, 0.01229, 1.0, 0.1413, 0.0382, 0.01229, 1.0, 0.3419, 0.2582, 0.2346, 1.0, 0.1413, 0.0382, 0.01229, 1.0, 0.1413, 0.0382, 0.01229, 1.0, 0.09759, 0.02732, 0.009134, 1.0, 0.1356, 0.03689, 0.01161, 1.0, 0.3419, 0.2582, 0.2346, 1.0, 0.1413, 0.0382, 0.01229, 1.0, 0.1413, 0.0382, 0.01229, 1.0, 0.1812, 0.08022, 0.05286, 1.0, 0.1812, 0.08022, 0.05286, 1.0, 0.1413, 0.0382, 0.01229, 1.0, 0.1413, 0.0382, 0.01229, 1.0, 0.1413, 0.0382, 0.01229, 1.0, 0.1413, 0.0382, 0.01229, 1.0, 0.1413, 0.0382, 0.01229, 1.0, 0.1413, 0.0382, 0.01229, 1.0, 0.1413, 0.0382, 0.01229, 1.0, 0.1413, 0.0382, 0.01229, 1.0, 0.1413, 0.0382, 0.01229, 1.0, 0.1413, 0.0382, 0.01229, 1.0, 0.1413, 0.0382, 0.01229, 1.0, 0.1413, 0.0382, 0.01229, 1.0, 0.162, 0.05951, 0.0331, 1.0, 0.1413, 0.0382, 0.01229, 1.0, 0.1413, 0.0382, 0.01229, 1.0, 0.162, 0.05951, 0.0331, 1.0, 0.162, 0.05448, 0.02732, 1.0, 0.1413, 0.0382, 0.01229, 1.0, 0.1413, 0.0382, 0.01229, 1.0, 0.162, 0.05448, 0.02732, 1.0, 0.1413, 0.0382, 0.01229, 1.0, 0.1413, 0.0382, 0.01229, 1.0, 0.1413, 0.0382, 0.01229, 1.0, 0.1413, 0.0382, 0.01229, 1.0, 0.1413, 0.0382, 0.01229, 1.0, 0.1413, 0.0382, 0.01229, 1.0, 0.1413, 0.0382, 0.01229, 1.0, 0.1413, 0.0382, 0.01229, 1.0, 0.147, 0.04519, 0.0185, 1.0, 0.1413, 0.0382, 0.01229, 1.0, 0.1413, 0.0382, 0.01229, 1.0, 0.1413, 0.0382, 0.01229, 1.0, 0.1413, 0.0382, 0.01229, 1.0, 0.1413, 0.0382, 0.01229, 1.0, 0.1248, 0.03434, 0.01096, 1.0, 0.1413, 0.0382, 0.01229, 1.0, 0.1413, 0.0382, 0.01229, 1.0, 0.1248, 0.03434, 0.01096, 1.0, 0.09759, 0.02732, 0.009134, 1.0, 0.147, 0.04519, 0.0185, 1.0, 0.1413, 0.0382, 0.01229, 1.0, 0.1356, 0.03689, 0.01161, 1.0, 0.1413, 0.0382, 0.01229, 1.0, 0.1413, 0.0382, 0.01229, 1.0, 0.1413, 0.0382, 0.01229, 1.0, 0.1413, 0.0382, 0.01229, 1.0, 0.1413, 0.0382, 0.01229, 1.0, 0.1413, 0.0382, 0.01229, 1.0, 0.1413, 0.0382, 0.01229, 1.0, 0.1413, 0.0382, 0.01229, 1.0, 0.1413, 0.0382, 0.01229, 1.0, 0.1413, 0.0382, 0.01229, 1.0, 0.1413, 0.0382, 0.01229, 1.0, 0.1413, 0.0382, 0.01229, 1.0, 0.1413, 0.0382, 0.01229, 1.0, 0.1413, 0.0382, 0.01229, 1.0, 0.1413, 0.0382, 0.01229, 1.0, 0.1413, 0.0382, 0.01229, 1.0, 0.1413, 0.0382, 0.01229, 1.0, 0.1413, 0.0382, 0.01229, 1.0, 0.1413, 0.0382, 0.01229, 1.0, 0.1413, 0.0382, 0.01229, 1.0, 0.1413, 0.0382, 0.01229, 1.0, 0.1413, 0.0382, 0.01229, 1.0, 0.1413, 0.0382, 0.01229, 1.0, 0.1413, 0.0382, 0.01229, 1.0, 0.1413, 0.0382, 0.01229, 1.0, 0.09759, 0.02732, 0.009134, 1.0, 0.1248, 0.03434, 0.01096, 1.0, 0.1413, 0.0382, 0.01229, 1.0, 0.1413, 0.0382, 0.01229, 1.0, 0.1413, 0.0382, 0.01229, 1.0, 0.1413, 0.0382, 0.01229, 1.0, 0.1413, 0.0382, 0.01229, 1.0, 0.1413, 0.0382, 0.01229, 1.0, 0.1413, 0.0382, 0.01229, 1.0, 0.1413, 0.0382, 0.01229, 1.0, 0.1413, 0.0382, 0.01229, 1.0, 0.1413, 0.0382, 0.01229, 1.0, 0.1248, 0.03434, 0.01096, 1.0, 0.1413, 0.0382, 0.01229, 1.0, 0.1413, 0.0382, 0.01229, 1.0, 0.1413, 0.0382, 0.01229, 1.0, 0.1356, 0.03689, 0.01161, 1.0, 0.09759, 0.02732, 0.009134, 1.0, 0.1413, 0.0382, 0.01229, 1.0, 0.1413, 0.0382, 0.01229, 1.0, 0.1413, 0.0382, 0.01229, 1.0, 0.1413, 0.0382, 0.01229, 1.0, 0.1413, 0.0382, 0.01229, 1.0, 0.1413, 0.0382, 0.01229, 1.0, 0.1413, 0.0382, 0.01229, 1.0, 0.1413, 0.0382, 0.01229, 1.0, 0.1413, 0.0382, 0.01229, 1.0, 0.1413, 0.0382, 0.01229, 1.0, 0.1413, 0.0382, 0.01229, 1.0, 0.1413, 0.0382, 0.01229, 1.0, 0.1413, 0.0382, 0.01229, 1.0, 0.1413, 0.0382, 0.01229, 1.0, 0.1413, 0.0382, 0.01229, 1.0, 0.1413, 0.0382, 0.01229, 1.0, 0.1413, 0.0382, 0.01229, 1.0, 0.1413, 0.0382, 0.01229, 1.0, 0.1413, 0.0382, 0.01229, 1.0, 0.1413, 0.0382, 0.01229, 1.0, 0.1413, 0.0382, 0.01229, 1.0, 0.1413, 0.0382, 0.01229, 1.0, 0.1413, 0.0382, 0.01229, 1.0, 0.1413, 0.0382, 0.01229, 1.0, 0.1413, 0.0382, 0.01229, 1.0, 0.1413, 0.0382, 0.01229, 1.0, 0.1413, 0.0382, 0.01229, 1.0, 0.1413, 0.0382, 0.01229, 1.0, 0.1413, 0.0382, 0.01229, 1.0, 0.1413, 0.0382, 0.01229, 1.0, 0.1413, 0.0382, 0.01229, 1.0, 0.1413, 0.0382, 0.01229, 1.0, 0.1413, 0.0382, 0.01229, 1.0, 0.1413, 0.0382, 0.01229, 1.0, 0.1413, 0.0382, 0.01229, 1.0, 0.1413, 0.0382, 0.01229, 1.0, 0.1413, 0.0382, 0.01229, 1.0, 0.1413, 0.0382, 0.01229, 1.0, 0.1413, 0.0382, 0.01229, 1.0, 0.1413, 0.0382, 0.01229, 1.0, 0.1413, 0.0382, 0.01229, 1.0, 0.1413, 0.0382, 0.01229, 1.0, 0.1413, 0.0382, 0.01229, 1.0, 0.1413, 0.0382, 0.01229, 1.0, 0.1413, 0.0382, 0.01229, 1.0, 0.1413, 0.0382, 0.01229, 1.0, 0.1413, 0.0382, 0.01229, 1.0, 0.1413, 0.0382, 0.01229, 1.0, 0.1413, 0.0382, 0.01229, 1.0, 0.1413, 0.0382, 0.01229, 1.0, 0.1413, 0.0382, 0.01229, 1.0, 0.1413, 0.0382, 0.01229, 1.0, 0.1413, 0.0382, 0.01229, 1.0, 0.1413, 0.0382, 0.01229, 1.0, 0.1413, 0.0382, 0.01229, 1.0, 0.1413, 0.0382, 0.01229, 1.0, 0.1413, 0.0382, 0.01229, 1.0, 0.1413, 0.0382, 0.01229, 1.0, 0.1413, 0.0382, 0.01229, 1.0, 0.1413, 0.0382, 0.01229, 1.0, 0.1413, 0.0382, 0.01229, 1.0, 0.1413, 0.0382, 0.01229, 1.0, 0.1413, 0.0382, 0.01229, 1.0, 0.1413, 0.0382, 0.01229, 1.0, 0.1413, 0.0382, 0.01229, 1.0, 0.1413, 0.0382, 0.01229, 1.0, 0.1413, 0.0382, 0.01229, 1.0, 0.1413, 0.0382, 0.01229, 1.0, 0.1413, 0.0382, 0.01229, 1.0, 0.1413, 0.0382, 0.01229, 1.0, 0.1413, 0.0382, 0.01229, 1.0, 0.1413, 0.0382, 0.01229, 1.0, 0.1413, 0.0382, 0.01229, 1.0, 0.1413, 0.0382, 0.01229, 1.0, 0.1413, 0.0382, 0.01229, 1.0, 0.1413, 0.0382, 0.01229, 1.0, 0.1413, 0.0382, 0.01229, 1.0, 0.1413, 0.0382, 0.01229, 1.0, 0.1413, 0.0382, 0.01229, 1.0, 0.1413, 0.0382, 0.01229, 1.0, 0.1413, 0.0382, 0.01229, 1.0, 0.1413, 0.0382, 0.01229, 1.0, 0.1413, 0.0382, 0.01229, 1.0, 0.1413, 0.0382, 0.01229, 1.0, 0.1413, 0.0382, 0.01229, 1.0, 0.1413, 0.0382, 0.01229, 1.0, 0.1413, 0.0382, 0.01229, 1.0, 0.1413, 0.0382, 0.01229, 1.0, 0.1413, 0.0382, 0.01229, 1.0, 0.1413, 0.0382, 0.01229, 1.0, 0.1413, 0.0382, 0.01229, 1.0, 0.1413, 0.0382, 0.01229, 1.0, 0.1413, 0.0382, 0.01229, 1.0, 0.1413, 0.0382, 0.01229, 1.0, 0.1413, 0.0382, 0.01229, 1.0, 0.1413, 0.0382, 0.01229, 1.0, 0.1413, 0.0382, 0.01229, 1.0, 0.1413, 0.0382, 0.01229, 1.0, 0.1413, 0.0382, 0.01229, 1.0, 0.1413, 0.0382, 0.01229, 1.0, 0.1413, 0.0382, 0.01229, 1.0, 0.1413, 0.0382, 0.01229, 1.0, 0.1413, 0.0382, 0.01229, 1.0, 0.1413, 0.0382, 0.01229, 1.0, 0.1413, 0.0382, 0.01229, 1.0, 0.1413, 0.0382, 0.01229, 1.0, 0.1413, 0.0382, 0.01229, 1.0, 0.1413, 0.0382, 0.01229, 1.0, 0.1413, 0.0382, 0.01229, 1.0, 0.1413, 0.0382, 0.01229, 1.0, 0.1413, 0.0382, 0.01229, 1.0, 0.1413, 0.0382, 0.01229, 1.0, 0.1413, 0.0382, 0.01229, 1.0, 0.1413, 0.0382, 0.01229, 1.0, 0.1413, 0.0382, 0.01229, 1.0, 0.1413, 0.0382, 0.01229, 1.0, 0.1413, 0.0382, 0.01229, 1.0, 0.1413, 0.0382, 0.01229, 1.0, 0.1413, 0.0382, 0.01229, 1.0, 0.1413, 0.0382, 0.01229, 1.0, 0.1413, 0.0382, 0.01229, 1.0, 0.1413, 0.0382, 0.01229, 1.0, 0.1413, 0.0382, 0.01229, 1.0, 0.1413, 0.0382, 0.01229, 1.0, 0.1413, 0.0382, 0.01229, 1.0, 0.1413, 0.0382, 0.01229, 1.0, 0.1413, 0.0382, 0.01229, 1.0, 0.1413, 0.0382, 0.01229, 1.0, 0.1413, 0.0382, 0.01229, 1.0, 0.1413, 0.0382, 0.01229, 1.0, 0.1413, 0.0382, 0.01229, 1.0, 0.1413, 0.0382, 0.01229, 1.0, 0.1413, 0.0382, 0.01229, 1.0, 0.1413, 0.0382, 0.01229, 1.0, 0.1413, 0.0382, 0.01229, 1.0, 0.1413, 0.0382, 0.01229, 1.0, 0.1413, 0.0382, 0.01229, 1.0, 0.1413, 0.0382, 0.01229, 1.0, 0.1413, 0.0382, 0.01229, 1.0, 0.1413, 0.0382, 0.01229, 1.0, 0.1413, 0.0382, 0.01229, 1.0, 0.1413, 0.0382, 0.01229, 1.0, 0.1413, 0.0382, 0.01229, 1.0, 0.1413, 0.0382, 0.01229, 1.0, 0.1413, 0.0382, 0.01229, 1.0, 0.1413, 0.0382, 0.01229, 1.0, 0.1413, 0.0382, 0.01229, 1.0, 0.1413, 0.0382, 0.01229, 1.0, 0.1413, 0.0382, 0.01229, 1.0, 0.1413, 0.0382, 0.01229, 1.0, 0.1413, 0.0382, 0.01229, 1.0, 0.1413, 0.0382, 0.01229, 1.0, 0.1413, 0.0382, 0.01229, 1.0, 0.1413, 0.0382, 0.01229, 1.0, 0.1413, 0.0382, 0.01229, 1.0, 0.1413, 0.0382, 0.01229, 1.0, 0.1413, 0.0382, 0.01229, 1.0, 0.1413, 0.0382, 0.01229, 1.0, 0.1413, 0.0382, 0.01229, 1.0, 0.1413, 0.0382, 0.01229, 1.0, 0.1413, 0.0382, 0.01229, 1.0, 0.1413, 0.0382, 0.01229, 1.0, 0.1413, 0.0382, 0.01229, 1.0, 0.1413, 0.0382, 0.01229, 1.0, 0.1413, 0.0382, 0.01229, 1.0, 0.1413, 0.0382, 0.01229, 1.0, 0.1413, 0.0382, 0.01229, 1.0, 0.1413, 0.0382, 0.01229, 1.0, 0.1413, 0.0382, 0.01229, 1.0, 0.1413, 0.0382, 0.01229, 1.0, 0.1413, 0.0382, 0.01229, 1.0, 0.1413, 0.0382, 0.01229, 1.0, 0.1413, 0.0382, 0.01229, 1.0, 0.1413, 0.0382, 0.01229, 1.0, 0.1413, 0.0382, 0.01229, 1.0, 0.1413, 0.0382, 0.01229, 1.0, 0.1413, 0.0382, 0.01229, 1.0, 0.1413, 0.0382, 0.01229, 1.0, 0.1413, 0.0382, 0.01229, 1.0, 0.1413, 0.0382, 0.01229, 1.0, 0.1413, 0.0382, 0.01229, 1.0, 0.1413, 0.0382, 0.01229, 1.0, 0.1413, 0.0382, 0.01229, 1.0, 0.1413, 0.0382, 0.01229, 1.0, 0.1413, 0.0382, 0.01229, 1.0, 0.1413, 0.0382, 0.01229, 1.0, 0.1413, 0.0382, 0.01229, 1.0, 0.1413, 0.0382, 0.01229, 1.0, 0.1413, 0.0382, 0.01229, 1.0, 0.1413, 0.0382, 0.01229, 1.0, 0.1413, 0.0382, 0.01229, 1.0, 0.1413, 0.0382, 0.01229, 1.0, 0.1413, 0.0382, 0.01229, 1.0, 0.1413, 0.0382, 0.01229, 1.0, 0.1413, 0.0382, 0.01229, 1.0, 0.1413, 0.0382, 0.01229, 1.0, 0.1413, 0.0382, 0.01229, 1.0, 0.1413, 0.0382, 0.01229, 1.0, 0.1413, 0.0382, 0.01229, 1.0, 0.1413, 0.0382, 0.01229, 1.0, 0.1413, 0.0382, 0.01229, 1.0, 0.1413, 0.0382, 0.01229, 1.0, 0.1413, 0.0382, 0.01229, 1.0, 0.1413, 0.0382, 0.01229, 1.0, 0.1413, 0.0382, 0.01229, 1.0, 0.1413, 0.0382, 0.01229, 1.0, 0.1356, 0.03689, 0.01161, 1.0, 0.1413, 0.0382, 0.01229, 1.0, 0.1413, 0.0382, 0.01229, 1.0, 0.1413, 0.0382, 0.01229, 1.0, 0.1413, 0.0382, 0.01229, 1.0, 0.1413, 0.0382, 0.01229, 1.0, 0.1413, 0.0382, 0.01229, 1.0, 0.1413, 0.0382, 0.01229, 1.0, 0.1248, 0.5711, 0.0382, 1.0, 0.1248, 0.5711, 0.0382, 1.0, 0.1301, 0.4397, 0.0319, 1.0, 0.1248, 0.5711, 0.0382, 1.0, 0.1248, 0.5711, 0.0382, 1.0, 0.1301, 0.4397, 0.0319, 1.0, 0.1248, 0.5711, 0.0382, 1.0, 0.1248, 0.5711, 0.0382, 1.0, 0.1248, 0.5711, 0.0382, 1.0, 0.1248, 0.5711, 0.0382, 1.0, 0.1248, 0.5711, 0.0382, 1.0, 0.1248, 0.5711, 0.0382, 1.0, 0.1248, 0.5711, 0.0382, 1.0, 0.1248, 0.5711, 0.0382, 1.0, 0.1248, 0.5711, 0.0382, 1.0, 0.1248, 0.5711, 0.0382, 1.0, 0.1248, 0.5711, 0.0382, 1.0, 0.1301, 0.4397, 0.0319, 1.0, 0.1248, 0.5711, 0.0382, 1.0, 0.1248, 0.5711, 0.0382, 1.0, 0.1248, 0.5711, 0.0382, 1.0, 0.1248, 0.5711, 0.0382, 1.0, 0.1248, 0.5711, 0.0382, 1.0, 0.1248, 0.5711, 0.0382, 1.0, 0.1248, 0.5711, 0.0382, 1.0, 0.1248, 0.5711, 0.0382, 1.0, 0.1248, 0.5711, 0.0382, 1.0, 0.1248, 0.5711, 0.0382, 1.0, 0.1301, 0.4397, 0.0319, 1.0, 0.1248, 0.5711, 0.0382, 1.0, 0.1248, 0.5711, 0.0382, 1.0, 0.1248, 0.5711, 0.0382, 1.0, 0.1248, 0.5711, 0.0382, 1.0, 0.1248, 0.5711, 0.0382, 1.0, 0.1248, 0.5711, 0.0382, 1.0, 0.1248, 0.5711, 0.0382, 1.0, 0.1221, 0.5647, 0.0382, 1.0, 0.1248, 0.5711, 0.0382, 1.0, 0.1248, 0.5711, 0.0382, 1.0, 0.1248, 0.5711, 0.0382, 1.0, 0.1248, 0.5711, 0.0382, 1.0, 0.1248, 0.5711, 0.0382, 1.0, 0.1248, 0.5711, 0.0382, 1.0, 0.1221, 0.5647, 0.0382, 1.0, 0.1248, 0.5711, 0.0382, 1.0, 0.1248, 0.5711, 0.0382, 1.0, 0.1248, 0.5711, 0.0382, 1.0, 0.1248, 0.5711, 0.0382, 1.0, 0.1248, 0.5711, 0.0382, 1.0, 0.1248, 0.5711, 0.0382, 1.0, 0.1221, 0.5647, 0.0382, 1.0, 0.1248, 0.5711, 0.0382, 1.0, 0.1248, 0.5711, 0.0382, 1.0, 0.1248, 0.5711, 0.0382, 1.0, 0.1248, 0.5711, 0.0382, 1.0, 0.1248, 0.5711, 0.0382, 1.0, 0.1248, 0.5711, 0.0382, 1.0, 0.1248, 0.5711, 0.0382, 1.0, 0.1248, 0.5711, 0.0382, 1.0, 0.1248, 0.5711, 0.0382, 1.0, 0.1248, 0.5711, 0.0382, 1.0, 0.1221, 0.5647, 0.0382, 1.0, 0.1248, 0.5711, 0.0382, 1.0, 0.1248, 0.5711, 0.0382, 1.0, 0.1248, 0.5711, 0.0382, 1.0, 0.1248, 0.5711, 0.0382, 1.0, 0.1248, 0.5711, 0.0382, 1.0, 0.1248, 0.5711, 0.0382, 1.0, 0.1248, 0.5711, 0.0382, 1.0, 0.1248, 0.5711, 0.0382, 1.0, 0.1248, 0.5711, 0.0382, 1.0, 0.1248, 0.5711, 0.0382, 1.0, 0.1248, 0.5711, 0.0382, 1.0, 0.1248, 0.5711, 0.0382, 1.0, 0.1248, 0.5711, 0.0382, 1.0, 0.1248, 0.5711, 0.0382, 1.0, 0.1248, 0.5711, 0.0382, 1.0, 0.1248, 0.5711, 0.0382, 1.0, 0.1248, 0.5711, 0.0382, 1.0, 0.1248, 0.5711, 0.0382, 1.0, 0.1248, 0.5711, 0.0382, 1.0, 0.1248, 0.5711, 0.0382, 1.0, 0.1248, 0.5711, 0.0382, 1.0, 0.1248, 0.5711, 0.0382, 1.0, 0.1248, 0.5711, 0.0382, 1.0, 0.1248, 0.5711, 0.0382, 1.0, 0.1248, 0.5711, 0.03955, 1.0, 0.1248, 0.5711, 0.0382, 1.0, 0.1248, 0.5711, 0.0382, 1.0, 0.1248, 0.5711, 0.0382, 1.0, 0.1248, 0.5711, 0.0382, 1.0, 0.1248, 0.5711, 0.0382, 1.0, 0.1248, 0.5711, 0.0382, 1.0, 0.1248, 0.5711, 0.0382, 1.0, 0.1248, 0.5711, 0.0382, 1.0, 0.1248, 0.5711, 0.0382, 1.0, 0.1248, 0.5711, 0.0382, 1.0, 0.1248, 0.5711, 0.0382, 1.0, 0.1248, 0.5711, 0.0382, 1.0, 0.1248, 0.5711, 0.03955, 1.0, 0.1248, 0.5711, 0.0382, 1.0, 0.1248, 0.5711, 0.0382, 1.0, 0.1248, 0.5711, 0.0382, 1.0, 0.1248, 0.5711, 0.0382, 1.0, 0.1248, 0.5711, 0.0382, 1.0, 0.1248, 0.5711, 0.0382, 1.0, 0.1248, 0.5711, 0.0382, 1.0, 0.1248, 0.5711, 0.0382, 1.0, 0.1248, 0.5711, 0.03955, 1.0, 0.1248, 0.5711, 0.0382, 1.0, 0.1248, 0.5711, 0.0382, 1.0, 0.1248, 0.5711, 0.0382, 1.0, 0.1248, 0.5711, 0.0382, 1.0, 0.1248, 0.5711, 0.0382, 1.0, 0.1248, 0.5711, 0.0382, 1.0, 0.1248, 0.5711, 0.0382, 1.0, 0.1248, 0.5711, 0.0382, 1.0, 0.1248, 0.5711, 0.03955, 1.0, 0.1248, 0.5711, 0.0382, 1.0, 0.1248, 0.5711, 0.0382, 1.0, 0.1248, 0.5711, 0.0382, 1.0, 0.1248, 0.5711, 0.0382, 1.0, 0.1248, 0.5711, 0.0382, 1.0, 0.1248, 0.5711, 0.0382, 1.0, 0.1248, 0.5711, 0.0382, 1.0, 0.1248, 0.5711, 0.0382, 1.0, 0.1248, 0.5711, 0.0382, 1.0, 0.1248, 0.5711, 0.0382, 1.0, 0.1248, 0.5711, 0.0382, 1.0, 0.1248, 0.5711, 0.0382, 1.0, 0.1248, 0.5711, 0.0382, 1.0, 0.1248, 0.5711, 0.0382, 1.0, 0.1248, 0.5711, 0.0382, 1.0, 0.1248, 0.5711, 0.0382, 1.0, 0.1248, 0.5711, 0.0382, 1.0, 0.1248, 0.5711, 0.0382, 1.0, 0.1248, 0.5711, 0.0382, 1.0, 0.1248, 0.5711, 0.0382, 1.0, 0.1248, 0.5711, 0.0382, 1.0, 0.1248, 0.5711, 0.0382, 1.0, 0.1248, 0.5711, 0.0382, 1.0, 0.1248, 0.5711, 0.0382, 1.0, 0.3372, 0.5711, 0.2542, 1.0, 0.1248, 0.5711, 0.0382, 1.0, 0.1248, 0.5711, 0.0382, 1.0, 0.3372, 0.5711, 0.2542, 1.0, 0.1248, 0.5711, 0.0382, 1.0, 0.1248, 0.5711, 0.0382, 1.0, 0.1248, 0.5711, 0.0382, 1.0, 0.1248, 0.5711, 0.0382, 1.0, 0.1248, 0.5711, 0.0382, 1.0, 0.1248, 0.5711, 0.0382, 1.0, 0.3372, 0.5711, 0.2542, 1.0, 0.1248, 0.5711, 0.0382, 1.0, 0.147, 0.5841, 0.06301, 1.0, 0.1248, 0.5711, 0.0382, 1.0, 0.1248, 0.5711, 0.0382, 1.0, 0.1248, 0.5711, 0.0382, 1.0, 0.1248, 0.5711, 0.0382, 1.0, 0.1248, 0.5711, 0.0382, 1.0, 0.1248, 0.5711, 0.0382, 1.0, 0.3372, 0.5711, 0.2542, 1.0, 0.1248, 0.5711, 0.0382, 1.0, 0.1248, 0.5711, 0.0382, 1.0, 0.1248, 0.5711, 0.0382, 1.0, 0.1248, 0.5711, 0.0382, 1.0, 0.1248, 0.5711, 0.0382, 1.0, 0.147, 0.5841, 0.06301, 1.0, 0.1248, 0.5711, 0.0382, 1.0, 0.1248, 0.5711, 0.0382, 1.0, 0.1248, 0.5711, 0.0382, 1.0, 0.1248, 0.5711, 0.0382, 1.0, 0.1248, 0.5711, 0.0382, 1.0, 0.1248, 0.5711, 0.0382, 1.0, 0.1248, 0.5711, 0.0382, 1.0, 0.1248, 0.5711, 0.0382, 1.0, 0.147, 0.5841, 0.06301, 1.0, 0.1248, 0.5711, 0.0382, 1.0, 0.1248, 0.5711, 0.0382, 1.0, 0.1248, 0.5711, 0.0382, 1.0, 0.1248, 0.5711, 0.0382, 1.0, 0.1248, 0.5711, 0.0382, 1.0, 0.1248, 0.5711, 0.0382, 1.0, 0.1248, 0.5711, 0.0382, 1.0, 0.1248, 0.5711, 0.0382, 1.0, 0.147, 0.5841, 0.06301, 1.0, 0.1248, 0.5711, 0.0382, 1.0, 0.1248, 0.5711, 0.0382, 1.0, 0.1248, 0.5711, 0.0382, 1.0, 0.1248, 0.5711, 0.0382, 1.0, 0.1248, 0.5711, 0.0382, 1.0, 0.1248, 0.5711, 0.0382, 1.0, 0.1248, 0.5711, 0.0382, 1.0, 0.1248, 0.5711, 0.0382, 1.0, 0.1248, 0.5711, 0.0382, 1.0, 0.1248, 0.5711, 0.0382, 1.0, 0.1248, 0.5711, 0.0382, 1.0, 0.1248, 0.5711, 0.0382, 1.0, 0.1248, 0.5711, 0.0382, 1.0, 0.1248, 0.5711, 0.0382, 1.0, 0.1248, 0.5711, 0.0382, 1.0, 0.1248, 0.5711, 0.0382, 1.0, 0.1248, 0.5711, 0.0382, 1.0, 0.1248, 0.5711, 0.0382, 1.0])
me_cylinder_001.update()
me_cube = bpy.data.meshes.new('Cube')
me_cube.from_pydata([(-0.658, -0.1511, -0.1431), (-0.793, -0.1511, 0.1273), (-0.658, 0.1511, -0.1431), (-0.793, 0.1511, 0.1273), (-0.3876, -0.1511, -0.008124), (-0.5226, -0.1511, 0.2623), (-0.3876, 0.1511, -0.008124), (-0.5226, 0.1511, 0.2623), (-0.8163, -0.1962, 0.2081), (-0.7674, -0.1696, 0.4741), (-0.9461, 0.04251, 0.2081), (-0.8973, 0.06908, 0.4741), (-0.5826, -0.06908, 0.1525), (-0.5337, -0.04251, 0.4185), (-0.7125, 0.1696, 0.1525), (-0.6636, 0.1962, 0.4185), (-0.7782, -0.1792, 0.398), (-0.9756, -0.1792, 0.697), (-0.7782, 0.1792, 0.398), (-0.9756, 0.1792, 0.697), (-0.4791, -0.1792, 0.5953), (-0.6765, -0.1792, 0.8944), (-0.4791, 0.1792, 0.5953), (-0.6765, 0.1792, 0.8944), (-0.7696, 0.07471, 0.9916), (-0.6673, -0.1039, 1.088), (-0.5723, 0.1878, 0.9916), (-0.4699, 0.009136, 1.088), (-0.7216, -0.009136, 0.7857), (-0.6192, -0.1878, 0.8823), (-0.5243, 0.1039, 0.7857), (-0.4219, -0.07471, 0.8823), (-0.2124, -0.1792, 0.9581), (-0.569, -0.1792, 0.9931), (-0.2124, 0.1792, 0.9581), (-0.569, 0.1792, 0.9931), (-0.1774, -0.1792, 1.315), (-0.534, -0.1792, 1.35), (-0.1774, 0.1792, 1.315), (-0.534, 0.1792, 1.35), (-0.1333, -0.1744, 1.103), (-0.2745, 0.05505, 1.13), (0.0972, -0.03251, 1.103), (-0.04398, 0.1969, 1.13), (-0.1195, -0.1969, 1.373), (-0.2606, 0.03251, 1.399), (0.1111, -0.05505, 1.373), (-0.03011, 0.1744, 1.399), (0.4493, -0.1879, 1.234), (0.1609, -0.1879, 0.9927), (0.4493, 0.1879, 1.234), (0.1609, 0.1879, 0.9927), (0.2085, -0.1879, 1.522), (-0.07996, -0.1879, 1.281), (0.2085, 0.1879, 1.522), (-0.07996, 0.1879, 1.281), (0.6773, 0.1245, 1.013), (0.5854, -0.1337, 0.9201), (0.4045, 0.2216, 1.013), (0.3126, -0.03661, 0.9201), (0.646, 0.0366, 1.288), (0.5541, -0.2216, 1.194), (0.3732, 0.1337, 1.288), (0.2813, -0.1245, 1.194), (0.7317, -0.1873, 0.6527), (0.395, -0.1873, 0.8169), (0.7317, 0.1873, 0.6527), (0.395, 0.1873, 0.8169), (0.8959, -0.1873, 0.9895), (0.5591, -0.1873, 1.154), (0.8959, 0.1873, 0.9895), (0.5591, 0.1873, 1.154), (0.7345, -0.2419, 0.5096), (0.6027, 0.01242, 0.4086), (1.004, -0.1021, 0.5096), (0.8723, 0.1522, 0.4086), (0.6881, -0.1522, 0.796), (0.5562, 0.1021, 0.6951), (0.9577, -0.01242, 0.796), (0.8258, 0.2419, 0.6951), (0.746, -0.2057, 0.01165), (0.4309, -0.2057, 0.276), (0.746, 0.2057, 0.01165), (0.4309, 0.2057, 0.276), (1.01, -0.2057, 0.3268), (0.6952, -0.2057, 0.5912), (1.01, 0.2057, 0.3268), (0.6952, 0.2057, 0.5912), (0.7854, 0.01739, -0.1692), (0.6373, -0.2607, -0.06954), (0.4938, 0.1727, -0.1692), (0.3457, -0.1053, -0.06954), (0.8323, 0.1053, 0.1459), (0.6842, -0.1727, 0.2455), (0.5407, 0.2607, 0.1459), (0.3926, -0.01739, 0.2455)], [], [(0, 1, 3, 2), (2, 3, 7, 6), (6, 7, 5, 4), (4, 5, 1, 0), (2, 6, 4, 0), (7, 3, 1, 5), (8, 9, 11, 10), (10, 11, 15, 14), (14, 15, 13, 12), (12, 13, 9, 8), (10, 14, 12, 8), (15, 11, 9, 13), (16, 17, 19, 18), (18, 19, 23, 22), (22, 23, 21, 20), (20, 21, 17, 16), (18, 22, 20, 16), (23, 19, 17, 21), (24, 25, 27, 26), (26, 27, 31, 30), (30, 31, 29, 28), (28, 29, 25, 24), (26, 30, 28, 24), (31, 27, 25, 29), (32, 33, 35, 34), (34, 35, 39, 38), (38, 39, 37, 36), (36, 37, 33, 32), (34, 38, 36, 32), (39, 35, 33, 37), (40, 41, 43, 42), (42, 43, 47, 46), (46, 47, 45, 44), (44, 45, 41, 40), (42, 46, 44, 40), (47, 43, 41, 45), (48, 49, 51, 50), (50, 51, 55, 54), (54, 55, 53, 52), (52, 53, 49, 48), (50, 54, 52, 48), (55, 51, 49, 53), (56, 57, 59, 58), (58, 59, 63, 62), (62, 63, 61, 60), (60, 61, 57, 56), (58, 62, 60, 56), (63, 59, 57, 61), (64, 65, 67, 66), (66, 67, 71, 70), (70, 71, 69, 68), (68, 69, 65, 64), (66, 70, 68, 64), (71, 67, 65, 69), (72, 73, 75, 74), (74, 75, 79, 78), (78, 79, 77, 76), (76, 77, 73, 72), (74, 78, 76, 72), (79, 75, 73, 77), (80, 81, 83, 82), (82, 83, 87, 86), (86, 87, 85, 84), (84, 85, 81, 80), (82, 86, 84, 80), (87, 83, 81, 85), (88, 89, 91, 90), (90, 91, 95, 94), (94, 95, 93, 92), (92, 93, 89, 88), (90, 94, 92, 88), (95, 91, 89, 93)])
_uv = me_cube.uv_layers.new(name='UVMap')
_uv.uv.foreach_set('vector', [0.375, 0.0, 0.625, 0.0, 0.625, 0.25, 0.375, 0.25, 0.375, 0.25, 0.625, 0.25, 0.625, 0.5, 0.375, 0.5, 0.375, 0.5, 0.625, 0.5, 0.625, 0.75, 0.375, 0.75, 0.375, 0.75, 0.625, 0.75, 0.625, 1.0, 0.375, 1.0, 0.125, 0.5, 0.375, 0.5, 0.375, 0.75, 0.125, 0.75, 0.625, 0.5, 0.875, 0.5, 0.875, 0.75, 0.625, 0.75, 0.375, 0.0, 0.625, 0.0, 0.625, 0.25, 0.375, 0.25, 0.375, 0.25, 0.625, 0.25, 0.625, 0.5, 0.375, 0.5, 0.375, 0.5, 0.625, 0.5, 0.625, 0.75, 0.375, 0.75, 0.375, 0.75, 0.625, 0.75, 0.625, 1.0, 0.375, 1.0, 0.125, 0.5, 0.375, 0.5, 0.375, 0.75, 0.125, 0.75, 0.625, 0.5, 0.875, 0.5, 0.875, 0.75, 0.625, 0.75, 0.375, 0.0, 0.625, 0.0, 0.625, 0.25, 0.375, 0.25, 0.375, 0.25, 0.625, 0.25, 0.625, 0.5, 0.375, 0.5, 0.375, 0.5, 0.625, 0.5, 0.625, 0.75, 0.375, 0.75, 0.375, 0.75, 0.625, 0.75, 0.625, 1.0, 0.375, 1.0, 0.125, 0.5, 0.375, 0.5, 0.375, 0.75, 0.125, 0.75, 0.625, 0.5, 0.875, 0.5, 0.875, 0.75, 0.625, 0.75, 0.375, 0.0, 0.625, 0.0, 0.625, 0.25, 0.375, 0.25, 0.375, 0.25, 0.625, 0.25, 0.625, 0.5, 0.375, 0.5, 0.375, 0.5, 0.625, 0.5, 0.625, 0.75, 0.375, 0.75, 0.375, 0.75, 0.625, 0.75, 0.625, 1.0, 0.375, 1.0, 0.125, 0.5, 0.375, 0.5, 0.375, 0.75, 0.125, 0.75, 0.625, 0.5, 0.875, 0.5, 0.875, 0.75, 0.625, 0.75, 0.375, 0.0, 0.625, 0.0, 0.625, 0.25, 0.375, 0.25, 0.375, 0.25, 0.625, 0.25, 0.625, 0.5, 0.375, 0.5, 0.375, 0.5, 0.625, 0.5, 0.625, 0.75, 0.375, 0.75, 0.375, 0.75, 0.625, 0.75, 0.625, 1.0, 0.375, 1.0, 0.125, 0.5, 0.375, 0.5, 0.375, 0.75, 0.125, 0.75, 0.625, 0.5, 0.875, 0.5, 0.875, 0.75, 0.625, 0.75, 0.375, 0.0, 0.625, 0.0, 0.625, 0.25, 0.375, 0.25, 0.375, 0.25, 0.625, 0.25, 0.625, 0.5, 0.375, 0.5, 0.375, 0.5, 0.625, 0.5, 0.625, 0.75, 0.375, 0.75, 0.375, 0.75, 0.625, 0.75, 0.625, 1.0, 0.375, 1.0, 0.125, 0.5, 0.375, 0.5, 0.375, 0.75, 0.125, 0.75, 0.625, 0.5, 0.875, 0.5, 0.875, 0.75, 0.625, 0.75, 0.375, 0.0, 0.625, 0.0, 0.625, 0.25, 0.375, 0.25, 0.375, 0.25, 0.625, 0.25, 0.625, 0.5, 0.375, 0.5, 0.375, 0.5, 0.625, 0.5, 0.625, 0.75, 0.375, 0.75, 0.375, 0.75, 0.625, 0.75, 0.625, 1.0, 0.375, 1.0, 0.125, 0.5, 0.375, 0.5, 0.375, 0.75, 0.125, 0.75, 0.625, 0.5, 0.875, 0.5, 0.875, 0.75, 0.625, 0.75, 0.375, 0.0, 0.625, 0.0, 0.625, 0.25, 0.375, 0.25, 0.375, 0.25, 0.625, 0.25, 0.625, 0.5, 0.375, 0.5, 0.375, 0.5, 0.625, 0.5, 0.625, 0.75, 0.375, 0.75, 0.375, 0.75, 0.625, 0.75, 0.625, 1.0, 0.375, 1.0, 0.125, 0.5, 0.375, 0.5, 0.375, 0.75, 0.125, 0.75, 0.625, 0.5, 0.875, 0.5, 0.875, 0.75, 0.625, 0.75, 0.375, 0.0, 0.625, 0.0, 0.625, 0.25, 0.375, 0.25, 0.375, 0.25, 0.625, 0.25, 0.625, 0.5, 0.375, 0.5, 0.375, 0.5, 0.625, 0.5, 0.625, 0.75, 0.375, 0.75, 0.375, 0.75, 0.625, 0.75, 0.625, 1.0, 0.375, 1.0, 0.125, 0.5, 0.375, 0.5, 0.375, 0.75, 0.125, 0.75, 0.625, 0.5, 0.875, 0.5, 0.875, 0.75, 0.625, 0.75, 0.375, 0.0, 0.625, 0.0, 0.625, 0.25, 0.375, 0.25, 0.375, 0.25, 0.625, 0.25, 0.625, 0.5, 0.375, 0.5, 0.375, 0.5, 0.625, 0.5, 0.625, 0.75, 0.375, 0.75, 0.375, 0.75, 0.625, 0.75, 0.625, 1.0, 0.375, 1.0, 0.125, 0.5, 0.375, 0.5, 0.375, 0.75, 0.125, 0.75, 0.625, 0.5, 0.875, 0.5, 0.875, 0.75, 0.625, 0.75, 0.375, 0.0, 0.625, 0.0, 0.625, 0.25, 0.375, 0.25, 0.375, 0.25, 0.625, 0.25, 0.625, 0.5, 0.375, 0.5, 0.375, 0.5, 0.625, 0.5, 0.625, 0.75, 0.375, 0.75, 0.375, 0.75, 0.625, 0.75, 0.625, 1.0, 0.375, 1.0, 0.125, 0.5, 0.375, 0.5, 0.375, 0.75, 0.125, 0.75, 0.625, 0.5, 0.875, 0.5, 0.875, 0.75, 0.625, 0.75, 0.375, 0.0, 0.625, 0.0, 0.625, 0.25, 0.375, 0.25, 0.375, 0.25, 0.625, 0.25, 0.625, 0.5, 0.375, 0.5, 0.375, 0.5, 0.625, 0.5, 0.625, 0.75, 0.375, 0.75, 0.375, 0.75, 0.625, 0.75, 0.625, 1.0, 0.375, 1.0, 0.125, 0.5, 0.375, 0.5, 0.375, 0.75, 0.125, 0.75, 0.625, 0.5, 0.875, 0.5, 0.875, 0.75, 0.625, 0.75])
me_cube.update()
me_cube_002 = bpy.data.meshes.new('Cube.002')
me_cube_002.from_pydata([(-0.5209, 0.0, -0.0132), (-0.5209, 0.0, 1.029), (0.5209, 0.0, -0.0132), (0.5209, 0.0, 1.029), (-0.7664, 0.0, 0.5077), (0.7821, 0.0, 0.5077), (0.0, 0.0, -0.0132), (0.0, 0.0, 1.24), (0.0, 0.0, 0.5077)], [], [(8, 7, 1, 4), (6, 8, 4, 0), (2, 5, 8, 6), (5, 3, 7, 8)])
_uv = me_cube_002.uv_layers.new(name='UVMap')
_uv.uv.foreach_set('vector', [0.5, 0.875, 0.625, 0.875, 0.625, 1.0, 0.5, 1.0, 0.375, 0.875, 0.5, 0.875, 0.5, 1.0, 0.375, 1.0, 0.375, 0.75, 0.5, 0.75, 0.5, 0.875, 0.375, 0.875, 0.5, 0.75, 0.625, 0.75, 0.625, 0.875, 0.5, 0.875])
me_cube_002.update()

# ---- objects
ob_tile = bpy.data.objects.new('Tile', me_cube_001)
ob_selector = bpy.data.objects.new('Selector', me_cube_004)
ob_pumpkin = bpy.data.objects.new('Pumpkin', me_cylinder)
ob_cylinder = bpy.data.objects.new('Cylinder', me_cylinder_001)
ob_portal_border = bpy.data.objects.new('Portal Border', me_cube)
ob_portal_fill = bpy.data.objects.new('Portal Fill', me_cube_002)

# ---- transforms, parenting, visibility, modifiers, constraints
ob_tile.location = (0.0, 0.0, 0.0)
ob_selector.location = (0.0, 0.0, 0.0)
ob_pumpkin.location = (0.0, 0.0, 0.375)
ob_cylinder.location = (0.0, 0.0, 0.0)
ob_portal_border.location = (2.0, 0.0, 0.0)
ob_portal_fill.location = (2.0, 0.0, 0.0)

# ---- collection membership
col_collection.objects.link(ob_tile)
col_collection.objects.link(ob_selector)
col_collection.objects.link(ob_pumpkin)
col_collection.objects.link(ob_cylinder)
col_collection.objects.link(ob_portal_border)
col_collection.objects.link(ob_portal_fill)

# ---- scene / render settings (as saved in the file)
scene.frame_start = 1; scene.frame_end = 250; scene.frame_set(0)
scene.render.engine = 'BLENDER_EEVEE_NEXT'
scene.cycles.sampling_pattern = 'TABULATED_SOBOL'
scene.cycles.use_light_tree = False
scene.view_settings.view_transform = 'Filmic'
bpy.context.view_layer.update()

# ---- added for rendering (the .blend has no active camera and no usable light): camera, sun
cam_auto = bpy.data.cameras.new('AutoCamera')
cam_auto.lens = 50.0
cam_auto.sensor_width = 36.0
cam_auto.clip_end = 1000.0
ob_auto_camera = bpy.data.objects.new('AutoCamera', cam_auto)
scene.collection.objects.link(ob_auto_camera)
ob_auto_camera.location = (4.97721, -4.46641, 3.65402)
ob_auto_camera.rotation_euler = (1.09748, -7.21219e-08, 0.694738)
scene.camera = ob_auto_camera
light_auto_sun = bpy.data.lights.new('AutoSun', 'SUN')
light_auto_sun.energy = 3.0
light_auto_sun.angle = 0.0523599
ob_auto_sun = bpy.data.objects.new('AutoSun', light_auto_sun)
scene.collection.objects.link(ob_auto_sun)
ob_auto_sun.rotation_euler = (0.872665, 0.174533, 0.523599)
bpy.context.view_layer.update()
